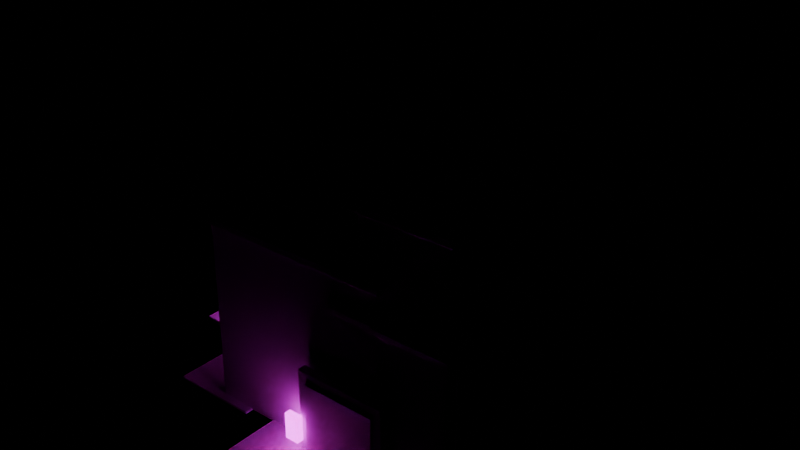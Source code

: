 # Source: Hesperus_BazaarSafehouse.blend  (saved by Blender 5.1.29; exported with 4.5.12 LTS)
import bpy
from mathutils import Matrix  # noqa: F401  (used for matrix-valued properties, if any)

bpy.ops.wm.read_factory_settings(use_empty=True)
scene = bpy.context.scene
scene.name = 'Scene'

# ---- images (referenced by path relative to the original .blend; pixels are not part of the script)
import os
ASSET_DIR = os.environ.get("B2B_ASSET_DIR", "")  # directory of the original .blend (textures are referenced by path, not embedded)
HERE = os.path.dirname(os.path.abspath(__file__))  # packed textures are extracted next to this script under _unpacked/

def load_image(name, relpath, width, height, colorspace="sRGB"):
    """Load a texture the original file referenced (path relative to the .blend, or extracted next to this script)."""
    p = next((c for c in (os.path.join(HERE, relpath), os.path.join(ASSET_DIR, relpath)) if relpath and os.path.exists(c)), "")
    if p:
        img = bpy.data.images.load(p, check_existing=True)
        img.name = name
    else:  # same state as the original file: an image datablock whose file is absent (Cycles renders it pink)
        img = bpy.data.images.new(name, width, height)
        img.source = "FILE"
        img.filepath = "//" + (relpath or name)
    img.colorspace_settings.name = colorspace
    return img
img_hesperus_market2_street_bk_m_street = load_image('Hesperus_Market2_Street_BK_M_Street', 'textures/shared/M_Street.png', 1024, 1024, 'sRGB')
img_hesperus_market2_street_bk_m_workconcrete = load_image('Hesperus_Market2_Street_BK_M_WorkConcrete', 'textures/shared/M_WorkConcrete.png', 1024, 1024, 'sRGB')
img_hesperus_market2_street_bk_m_darksteel = load_image('Hesperus_Market2_Street_BK_M_DarkSteel', 'textures/shared/M_DarkSteel.png', 1024, 1024, 'sRGB')
img_hesperus_market2_street_bk_m_rustedmetal = load_image('Hesperus_Market2_Street_BK_M_RustedMetal', 'textures/shared/M_RustedMetal.png', 1024, 1024, 'sRGB')
img_hesperus_market2_street_bk_m_tarpred = load_image('Hesperus_Market2_Street_BK_M_TarpRed', 'textures/shared/M_TarpRed.png', 1024, 1024, 'sRGB')
img_hesperus_market2_street_bk_n_cyan = load_image('Hesperus_Market2_Street_BK_N_Cyan', 'textures/shared/N_Cyan.png', 1024, 1024, 'sRGB')
img_hesperus_market2_street_bk_n_orange = load_image('Hesperus_Market2_Street_BK_N_Orange', 'textures/shared/N_Orange.png', 1024, 1024, 'sRGB')
img_hesperus_market2_street_bk_n_magenta = load_image('Hesperus_Market2_Street_BK_N_Magenta', 'textures/shared/N_Magenta.png', 1024, 1024, 'sRGB')
img_hesperus_market2_street_bk_n_green = load_image('Hesperus_Market2_Street_BK_N_Green', 'textures/shared/N_Green.png', 1024, 1024, 'sRGB')
img_hesperus_market2_street_bk_m_grate = load_image('Hesperus_Market2_Street_BK_M_Grate', 'textures/shared/M_Grate.png', 1024, 1024, 'sRGB')
img_hesperus_market2_street_bk_n_windowwarm = load_image('Hesperus_Market2_Street_BK_N_WindowWarm', 'textures/shared/N_WindowWarm.png', 1024, 1024, 'sRGB')
img_hesperus_market2_street_bk_n_windowcool = load_image('Hesperus_Market2_Street_BK_N_WindowCool', 'textures/shared/N_WindowCool.png', 1024, 1024, 'sRGB')

# ---- materials (node trees are filled in below, after node groups)
mat_m_street = bpy.data.materials.new('M_Street')
mat_m_workconcrete = bpy.data.materials.new('M_WorkConcrete')
mat_m_darksteel = bpy.data.materials.new('M_DarkSteel')
mat_m_rustedmetal = bpy.data.materials.new('M_RustedMetal')
mat_m_tarpred = bpy.data.materials.new('M_TarpRed')
mat_n_cyan = bpy.data.materials.new('N_Cyan')
mat_n_cyan.diffuse_color = (0.0, 0.0, 0.0, 1.0)
mat_n_orange = bpy.data.materials.new('N_Orange')
mat_n_orange.diffuse_color = (0.0, 0.0, 0.0, 1.0)
mat_n_magenta = bpy.data.materials.new('N_Magenta')
mat_n_magenta.diffuse_color = (0.0, 0.0, 0.0, 1.0)
mat_n_green = bpy.data.materials.new('N_Green')
mat_n_green.diffuse_color = (0.0, 0.0, 0.0, 1.0)
mat_m_grate = bpy.data.materials.new('M_Grate')
mat_n_windowwarm = bpy.data.materials.new('N_WindowWarm')
mat_n_windowwarm.diffuse_color = (0.0, 0.0, 0.0, 1.0)
mat_n_windowcool = bpy.data.materials.new('N_WindowCool')
mat_n_windowcool.diffuse_color = (0.0, 0.0, 0.0, 1.0)

# ---- material node trees
mat_m_street.use_nodes = True; mat_m_street.node_tree.nodes.clear()
_N = mat_m_street.node_tree.nodes; _L = mat_m_street.node_tree.links
n0 = _N.new('ShaderNodeBsdfPrincipled'); n0.name = 'Principled BSDF'; n0.location = (10, 300)
n0.inputs[2].default_value = 1.0
n1 = _N.new('ShaderNodeOutputMaterial'); n1.name = 'Material Output'; n1.location = (300, 300)
n2 = _N.new('ShaderNodeTexImage'); n2.name = 'Image Texture'; n2.location = (-440, 210)
n2.label = 'BASE COLOR'
n2.image = img_hesperus_market2_street_bk_m_street
_L.new(n0.outputs[0], n1.inputs[0])
_L.new(n2.outputs[0], n0.inputs[0])
n1.is_active_output = True
mat_m_workconcrete.use_nodes = True; mat_m_workconcrete.node_tree.nodes.clear()
_N = mat_m_workconcrete.node_tree.nodes; _L = mat_m_workconcrete.node_tree.links
n0 = _N.new('ShaderNodeBsdfPrincipled'); n0.name = 'Principled BSDF'; n0.location = (10, 300)
n0.inputs[2].default_value = 0.88
n0.inputs[13].default_value = 0.12
n1 = _N.new('ShaderNodeOutputMaterial'); n1.name = 'Material Output'; n1.location = (300, 300)
n2 = _N.new('ShaderNodeTexImage'); n2.name = 'Image Texture'; n2.location = (-440, 210)
n2.label = 'BASE COLOR'
n2.image = img_hesperus_market2_street_bk_m_workconcrete
_L.new(n0.outputs[0], n1.inputs[0])
_L.new(n2.outputs[0], n0.inputs[0])
n1.is_active_output = True
mat_m_darksteel.use_nodes = True; mat_m_darksteel.node_tree.nodes.clear()
_N = mat_m_darksteel.node_tree.nodes; _L = mat_m_darksteel.node_tree.links
n0 = _N.new('ShaderNodeBsdfPrincipled'); n0.name = 'Principled BSDF'; n0.location = (10, 300)
n0.inputs[1].default_value = 0.45
n0.inputs[13].default_value = 0.12
n1 = _N.new('ShaderNodeOutputMaterial'); n1.name = 'Material Output'; n1.location = (300, 300)
n2 = _N.new('ShaderNodeTexImage'); n2.name = 'Image Texture'; n2.location = (-440, 210)
n2.label = 'BASE COLOR'
n2.image = img_hesperus_market2_street_bk_m_darksteel
_L.new(n0.outputs[0], n1.inputs[0])
_L.new(n2.outputs[0], n0.inputs[0])
n1.is_active_output = True
mat_m_rustedmetal.use_nodes = True; mat_m_rustedmetal.node_tree.nodes.clear()
_N = mat_m_rustedmetal.node_tree.nodes; _L = mat_m_rustedmetal.node_tree.links
n0 = _N.new('ShaderNodeBsdfPrincipled'); n0.name = 'Principled BSDF'; n0.location = (10, 300)
n0.inputs[2].default_value = 0.85
n0.inputs[13].default_value = 0.12
n1 = _N.new('ShaderNodeOutputMaterial'); n1.name = 'Material Output'; n1.location = (300, 300)
n2 = _N.new('ShaderNodeTexImage'); n2.name = 'Image Texture'; n2.location = (-440, 210)
n2.label = 'BASE COLOR'
n2.image = img_hesperus_market2_street_bk_m_rustedmetal
_L.new(n0.outputs[0], n1.inputs[0])
_L.new(n2.outputs[0], n0.inputs[0])
n1.is_active_output = True
mat_m_tarpred.use_nodes = True; mat_m_tarpred.node_tree.nodes.clear()
_N = mat_m_tarpred.node_tree.nodes; _L = mat_m_tarpred.node_tree.links
n0 = _N.new('ShaderNodeBsdfPrincipled'); n0.name = 'Principled BSDF'; n0.location = (10, 300)
n0.inputs[2].default_value = 0.95
n1 = _N.new('ShaderNodeOutputMaterial'); n1.name = 'Material Output'; n1.location = (300, 300)
n2 = _N.new('ShaderNodeTexImage'); n2.name = 'Image Texture'; n2.location = (-440, 210)
n2.label = 'BASE COLOR'
n2.image = img_hesperus_market2_street_bk_m_tarpred
_L.new(n0.outputs[0], n1.inputs[0])
_L.new(n2.outputs[0], n0.inputs[0])
n1.is_active_output = True
mat_n_cyan.use_nodes = True; mat_n_cyan.node_tree.nodes.clear()
_N = mat_n_cyan.node_tree.nodes; _L = mat_n_cyan.node_tree.links
n0 = _N.new('ShaderNodeBsdfPrincipled'); n0.name = 'Principled BSDF'; n0.location = (10, 300)
n0.inputs[0].default_value = (0.0, 0.0, 0.0, 1.0)
n0.inputs[2].default_value = 0.9
n0.inputs[28].default_value = 4.2
n1 = _N.new('ShaderNodeOutputMaterial'); n1.name = 'Material Output'; n1.location = (300, 300)
n2 = _N.new('ShaderNodeTexImage'); n2.name = 'Image Texture'; n2.location = (-440, 210)
n2.label = 'EMISSIVE'
n2.image = img_hesperus_market2_street_bk_n_cyan
_L.new(n0.outputs[0], n1.inputs[0])
_L.new(n2.outputs[0], n0.inputs[27])
n1.is_active_output = True
mat_n_orange.use_nodes = True; mat_n_orange.node_tree.nodes.clear()
_N = mat_n_orange.node_tree.nodes; _L = mat_n_orange.node_tree.links
n0 = _N.new('ShaderNodeBsdfPrincipled'); n0.name = 'Principled BSDF'; n0.location = (10, 300)
n0.inputs[0].default_value = (0.0, 0.0, 0.0, 1.0)
n0.inputs[2].default_value = 0.9
n0.inputs[28].default_value = 2.6
n1 = _N.new('ShaderNodeOutputMaterial'); n1.name = 'Material Output'; n1.location = (300, 300)
n2 = _N.new('ShaderNodeTexImage'); n2.name = 'Image Texture'; n2.location = (-440, 210)
n2.label = 'EMISSIVE'
n2.image = img_hesperus_market2_street_bk_n_orange
_L.new(n0.outputs[0], n1.inputs[0])
_L.new(n2.outputs[0], n0.inputs[27])
n1.is_active_output = True
mat_n_magenta.use_nodes = True; mat_n_magenta.node_tree.nodes.clear()
_N = mat_n_magenta.node_tree.nodes; _L = mat_n_magenta.node_tree.links
n0 = _N.new('ShaderNodeBsdfPrincipled'); n0.name = 'Principled BSDF'; n0.location = (10, 300)
n0.inputs[0].default_value = (0.0, 0.0, 0.0, 1.0)
n0.inputs[2].default_value = 0.9
n0.inputs[28].default_value = 4.2
n1 = _N.new('ShaderNodeOutputMaterial'); n1.name = 'Material Output'; n1.location = (300, 300)
n2 = _N.new('ShaderNodeTexImage'); n2.name = 'Image Texture'; n2.location = (-440, 210)
n2.label = 'EMISSIVE'
n2.image = img_hesperus_market2_street_bk_n_magenta
_L.new(n0.outputs[0], n1.inputs[0])
_L.new(n2.outputs[0], n0.inputs[27])
n1.is_active_output = True
mat_n_green.use_nodes = True; mat_n_green.node_tree.nodes.clear()
_N = mat_n_green.node_tree.nodes; _L = mat_n_green.node_tree.links
n0 = _N.new('ShaderNodeBsdfPrincipled'); n0.name = 'Principled BSDF'; n0.location = (10, 300)
n0.inputs[0].default_value = (0.0, 0.0, 0.0, 1.0)
n0.inputs[2].default_value = 0.9
n0.inputs[28].default_value = 4.2
n1 = _N.new('ShaderNodeOutputMaterial'); n1.name = 'Material Output'; n1.location = (300, 300)
n2 = _N.new('ShaderNodeTexImage'); n2.name = 'Image Texture'; n2.location = (-440, 210)
n2.label = 'EMISSIVE'
n2.image = img_hesperus_market2_street_bk_n_green
_L.new(n0.outputs[0], n1.inputs[0])
_L.new(n2.outputs[0], n0.inputs[27])
n1.is_active_output = True
mat_m_grate.use_nodes = True; mat_m_grate.node_tree.nodes.clear()
_N = mat_m_grate.node_tree.nodes; _L = mat_m_grate.node_tree.links
n0 = _N.new('ShaderNodeBsdfPrincipled'); n0.name = 'Principled BSDF'; n0.location = (10, 300)
n0.inputs[1].default_value = 0.6
n0.inputs[2].default_value = 0.55
n1 = _N.new('ShaderNodeOutputMaterial'); n1.name = 'Material Output'; n1.location = (300, 300)
n2 = _N.new('ShaderNodeTexImage'); n2.name = 'Image Texture'; n2.location = (-440, 210)
n2.label = 'BASE COLOR'
n2.image = img_hesperus_market2_street_bk_m_grate
_L.new(n0.outputs[0], n1.inputs[0])
_L.new(n2.outputs[0], n0.inputs[0])
n1.is_active_output = True
mat_n_windowwarm.use_nodes = True; mat_n_windowwarm.node_tree.nodes.clear()
_N = mat_n_windowwarm.node_tree.nodes; _L = mat_n_windowwarm.node_tree.links
n0 = _N.new('ShaderNodeBsdfPrincipled'); n0.name = 'Principled BSDF'; n0.location = (10, 300)
n0.inputs[0].default_value = (0.0, 0.0, 0.0, 1.0)
n0.inputs[2].default_value = 0.9
n0.inputs[28].default_value = 1.8
n1 = _N.new('ShaderNodeOutputMaterial'); n1.name = 'Material Output'; n1.location = (300, 300)
n2 = _N.new('ShaderNodeTexImage'); n2.name = 'Image Texture'; n2.location = (-440, 210)
n2.label = 'EMISSIVE'
n2.image = img_hesperus_market2_street_bk_n_windowwarm
_L.new(n0.outputs[0], n1.inputs[0])
_L.new(n2.outputs[0], n0.inputs[27])
n1.is_active_output = True
mat_n_windowcool.use_nodes = True; mat_n_windowcool.node_tree.nodes.clear()
_N = mat_n_windowcool.node_tree.nodes; _L = mat_n_windowcool.node_tree.links
n0 = _N.new('ShaderNodeBsdfPrincipled'); n0.name = 'Principled BSDF'; n0.location = (10, 300)
n0.inputs[0].default_value = (0.0, 0.0, 0.0, 1.0)
n0.inputs[2].default_value = 0.9
n0.inputs[28].default_value = 1.3
n1 = _N.new('ShaderNodeOutputMaterial'); n1.name = 'Material Output'; n1.location = (300, 300)
n2 = _N.new('ShaderNodeTexImage'); n2.name = 'Image Texture'; n2.location = (-440, 210)
n2.label = 'EMISSIVE'
n2.image = img_hesperus_market2_street_bk_n_windowcool
_L.new(n0.outputs[0], n1.inputs[0])
_L.new(n2.outputs[0], n0.inputs[27])
n1.is_active_output = True

# ---- meshes
me_cube = bpy.data.meshes.new('Cube')
me_cube.from_pydata([(-2.5, -7.5, -0.08), (-2.5, -7.5, 0.08), (-2.5, 7.5, -0.08), (-2.5, 7.5, 0.08), (2.5, -7.5, -0.08), (2.5, -7.5, 0.08), (2.5, 7.5, -0.08), (2.5, 7.5, 0.08)], [], [(0, 1, 3, 2), (2, 3, 7, 6), (6, 7, 5, 4), (4, 5, 1, 0), (2, 6, 4, 0), (7, 3, 1, 5)])
_uv = me_cube.uv_layers.new(name='UVMap')
_uv.uv.foreach_set('vector', [0.375, 0.0, 0.625, 0.0, 0.625, 0.25, 0.375, 0.25, 0.375, 0.25, 0.625, 0.25, 0.625, 0.5, 0.375, 0.5, 0.375, 0.5, 0.625, 0.5, 0.625, 0.75, 0.375, 0.75, 0.375, 0.75, 0.625, 0.75, 0.625, 1.0, 0.375, 1.0, 0.125, 0.5, 0.375, 0.5, 0.375, 0.75, 0.125, 0.75, 0.625, 0.5, 0.875, 0.5, 0.875, 0.75, 0.625, 0.75])
me_cube.materials.append(mat_m_street)
me_cube.update()
me_cube_001 = bpy.data.meshes.new('Cube.001')
me_cube_001.from_pydata([(-6.25, -2.0, -0.08), (-6.25, -2.0, 0.08), (-6.25, 2.0, -0.08), (-6.25, 2.0, 0.08), (6.25, -2.0, -0.08), (6.25, -2.0, 0.08), (6.25, 2.0, -0.08), (6.25, 2.0, 0.08)], [], [(0, 1, 3, 2), (2, 3, 7, 6), (6, 7, 5, 4), (4, 5, 1, 0), (2, 6, 4, 0), (7, 3, 1, 5)])
_uv = me_cube_001.uv_layers.new(name='UVMap')
_uv.uv.foreach_set('vector', [0.375, 0.0, 0.625, 0.0, 0.625, 0.25, 0.375, 0.25, 0.375, 0.25, 0.625, 0.25, 0.625, 0.5, 0.375, 0.5, 0.375, 0.5, 0.625, 0.5, 0.625, 0.75, 0.375, 0.75, 0.375, 0.75, 0.625, 0.75, 0.625, 1.0, 0.375, 1.0, 0.125, 0.5, 0.375, 0.5, 0.375, 0.75, 0.125, 0.75, 0.625, 0.5, 0.875, 0.5, 0.875, 0.75, 0.625, 0.75])
me_cube_001.materials.append(mat_m_street)
me_cube_001.update()
me_cube_002 = bpy.data.meshes.new('Cube.002')
me_cube_002.from_pydata([(-5.4, -8.25, -5.2), (-5.4, -8.25, 5.2), (-5.4, 8.25, -5.2), (-5.4, 8.25, 5.2), (5.4, -8.25, -5.2), (5.4, -8.25, 5.2), (5.4, 8.25, -5.2), (5.4, 8.25, 5.2)], [], [(0, 1, 3, 2), (2, 3, 7, 6), (6, 7, 5, 4), (4, 5, 1, 0), (2, 6, 4, 0), (7, 3, 1, 5)])
_uv = me_cube_002.uv_layers.new(name='UVMap')
_uv.uv.foreach_set('vector', [0.375, 0.0, 0.625, 0.0, 0.625, 0.25, 0.375, 0.25, 0.375, 0.25, 0.625, 0.25, 0.625, 0.5, 0.375, 0.5, 0.375, 0.5, 0.625, 0.5, 0.625, 0.75, 0.375, 0.75, 0.375, 0.75, 0.625, 0.75, 0.625, 1.0, 0.375, 1.0, 0.125, 0.5, 0.375, 0.5, 0.375, 0.75, 0.125, 0.75, 0.625, 0.5, 0.875, 0.5, 0.875, 0.75, 0.625, 0.75])
me_cube_002.materials.append(mat_m_workconcrete)
me_cube_002.update()
me_cube_003 = bpy.data.meshes.new('Cube.003')
me_cube_003.from_pydata([(-2.6, -6.0, -7.0), (-2.6, -6.0, 7.0), (-2.6, 6.0, -7.0), (-2.6, 6.0, 7.0), (2.6, -6.0, -7.0), (2.6, -6.0, 7.0), (2.6, 6.0, -7.0), (2.6, 6.0, 7.0)], [], [(0, 1, 3, 2), (2, 3, 7, 6), (6, 7, 5, 4), (4, 5, 1, 0), (2, 6, 4, 0), (7, 3, 1, 5)])
_uv = me_cube_003.uv_layers.new(name='UVMap')
_uv.uv.foreach_set('vector', [0.375, 0.0, 0.625, 0.0, 0.625, 0.25, 0.375, 0.25, 0.375, 0.25, 0.625, 0.25, 0.625, 0.5, 0.375, 0.5, 0.375, 0.5, 0.625, 0.5, 0.625, 0.75, 0.375, 0.75, 0.375, 0.75, 0.625, 0.75, 0.625, 1.0, 0.375, 1.0, 0.125, 0.5, 0.375, 0.5, 0.375, 0.75, 0.125, 0.75, 0.625, 0.5, 0.875, 0.5, 0.875, 0.75, 0.625, 0.75])
me_cube_003.materials.append(mat_m_workconcrete)
me_cube_003.update()
me_cube_004 = bpy.data.meshes.new('Cube.004')
me_cube_004.from_pydata([(-5.7, -8.55, -0.25), (-5.7, -8.55, 0.25), (-5.7, 8.55, -0.25), (-5.7, 8.55, 0.25), (5.7, -8.55, -0.25), (5.7, -8.55, 0.25), (5.7, 8.55, -0.25), (5.7, 8.55, 0.25)], [], [(0, 1, 3, 2), (2, 3, 7, 6), (6, 7, 5, 4), (4, 5, 1, 0), (2, 6, 4, 0), (7, 3, 1, 5)])
_uv = me_cube_004.uv_layers.new(name='UVMap')
_uv.uv.foreach_set('vector', [0.375, 0.0, 0.625, 0.0, 0.625, 0.25, 0.375, 0.25, 0.375, 0.25, 0.625, 0.25, 0.625, 0.5, 0.375, 0.5, 0.375, 0.5, 0.625, 0.5, 0.625, 0.75, 0.375, 0.75, 0.375, 0.75, 0.625, 0.75, 0.625, 1.0, 0.375, 1.0, 0.125, 0.5, 0.375, 0.5, 0.375, 0.75, 0.125, 0.75, 0.625, 0.5, 0.875, 0.5, 0.875, 0.75, 0.625, 0.75])
me_cube_004.materials.append(mat_m_darksteel)
me_cube_004.update()
me_cube_005 = bpy.data.meshes.new('Cube.005')
me_cube_005.from_pydata([(-2.85, -6.25, -0.25), (-2.85, -6.25, 0.25), (-2.85, 6.25, -0.25), (-2.85, 6.25, 0.25), (2.85, -6.25, -0.25), (2.85, -6.25, 0.25), (2.85, 6.25, -0.25), (2.85, 6.25, 0.25)], [], [(0, 1, 3, 2), (2, 3, 7, 6), (6, 7, 5, 4), (4, 5, 1, 0), (2, 6, 4, 0), (7, 3, 1, 5)])
_uv = me_cube_005.uv_layers.new(name='UVMap')
_uv.uv.foreach_set('vector', [0.375, 0.0, 0.625, 0.0, 0.625, 0.25, 0.375, 0.25, 0.375, 0.25, 0.625, 0.25, 0.625, 0.5, 0.375, 0.5, 0.375, 0.5, 0.625, 0.5, 0.625, 0.75, 0.375, 0.75, 0.375, 0.75, 0.625, 0.75, 0.625, 1.0, 0.375, 1.0, 0.125, 0.5, 0.375, 0.5, 0.375, 0.75, 0.125, 0.75, 0.625, 0.5, 0.875, 0.5, 0.875, 0.75, 0.625, 0.75])
me_cube_005.materials.append(mat_m_darksteel)
me_cube_005.update()
me_cube_006 = bpy.data.meshes.new('Cube.006')
me_cube_006.from_pydata([(-0.8, -2.4, -1.05), (-0.8, -2.4, 1.05), (-0.8, 2.4, -1.05), (-0.8, 2.4, 1.05), (0.8, -2.4, -1.05), (0.8, -2.4, 1.05), (0.8, 2.4, -1.05), (0.8, 2.4, 1.05)], [], [(0, 1, 3, 2), (2, 3, 7, 6), (6, 7, 5, 4), (4, 5, 1, 0), (2, 6, 4, 0), (7, 3, 1, 5)])
_uv = me_cube_006.uv_layers.new(name='UVMap')
_uv.uv.foreach_set('vector', [0.375, 0.0, 0.625, 0.0, 0.625, 0.25, 0.375, 0.25, 0.375, 0.25, 0.625, 0.25, 0.625, 0.5, 0.375, 0.5, 0.375, 0.5, 0.625, 0.5, 0.625, 0.75, 0.375, 0.75, 0.375, 0.75, 0.625, 0.75, 0.625, 1.0, 0.375, 1.0, 0.125, 0.5, 0.375, 0.5, 0.375, 0.75, 0.125, 0.75, 0.625, 0.5, 0.875, 0.5, 0.875, 0.75, 0.625, 0.75])
me_cube_006.materials.append(mat_m_rustedmetal)
me_cube_006.update()
me_cube_007 = bpy.data.meshes.new('Cube.007')
me_cube_007.from_pydata([(-1.1, -2.75, -0.15), (-1.1, -2.75, 0.15), (-1.1, 2.75, -0.15), (-1.1, 2.75, 0.15), (1.1, -2.75, -0.15), (1.1, -2.75, 0.15), (1.1, 2.75, -0.15), (1.1, 2.75, 0.15)], [], [(0, 1, 3, 2), (2, 3, 7, 6), (6, 7, 5, 4), (4, 5, 1, 0), (2, 6, 4, 0), (7, 3, 1, 5)])
_uv = me_cube_007.uv_layers.new(name='UVMap')
_uv.uv.foreach_set('vector', [0.375, 0.0, 0.625, 0.0, 0.625, 0.25, 0.375, 0.25, 0.375, 0.25, 0.625, 0.25, 0.625, 0.5, 0.375, 0.5, 0.375, 0.5, 0.625, 0.5, 0.625, 0.75, 0.375, 0.75, 0.375, 0.75, 0.625, 0.75, 0.625, 1.0, 0.375, 1.0, 0.125, 0.5, 0.375, 0.5, 0.375, 0.75, 0.125, 0.75, 0.625, 0.5, 0.875, 0.5, 0.875, 0.75, 0.625, 0.75])
me_cube_007.materials.append(mat_m_tarpred)
me_cube_007.update()
me_cube_008 = bpy.data.meshes.new('Cube.008')
me_cube_008.from_pydata([(-0.11, -2.25, -1.5), (-0.11, -2.25, 1.5), (-0.11, 2.25, -1.5), (-0.11, 2.25, 1.5), (0.11, -2.25, -1.5), (0.11, -2.25, 1.5), (0.11, 2.25, -1.5), (0.11, 2.25, 1.5)], [], [(0, 1, 3, 2), (2, 3, 7, 6), (6, 7, 5, 4), (4, 5, 1, 0), (2, 6, 4, 0), (7, 3, 1, 5)])
_uv = me_cube_008.uv_layers.new(name='UVMap')
_uv.uv.foreach_set('vector', [0.375, 0.0, 0.625, 0.0, 0.625, 0.25, 0.375, 0.25, 0.375, 0.25, 0.625, 0.25, 0.625, 0.5, 0.375, 0.5, 0.375, 0.5, 0.625, 0.5, 0.625, 0.75, 0.375, 0.75, 0.375, 0.75, 0.625, 0.75, 0.625, 1.0, 0.375, 1.0, 0.125, 0.5, 0.375, 0.5, 0.375, 0.75, 0.125, 0.75, 0.625, 0.5, 0.875, 0.5, 0.875, 0.75, 0.625, 0.75])
me_cube_008.materials.append(mat_m_darksteel)
me_cube_008.update()
me_cube_009 = bpy.data.meshes.new('Cube.009')
me_cube_009.from_pydata([(-0.8, -2.4, -1.05), (-0.8, -2.4, 1.05), (-0.8, 2.4, -1.05), (-0.8, 2.4, 1.05), (0.8, -2.4, -1.05), (0.8, -2.4, 1.05), (0.8, 2.4, -1.05), (0.8, 2.4, 1.05)], [], [(0, 1, 3, 2), (2, 3, 7, 6), (6, 7, 5, 4), (4, 5, 1, 0), (2, 6, 4, 0), (7, 3, 1, 5)])
_uv = me_cube_009.uv_layers.new(name='UVMap')
_uv.uv.foreach_set('vector', [0.375, 0.0, 0.625, 0.0, 0.625, 0.25, 0.375, 0.25, 0.375, 0.25, 0.625, 0.25, 0.625, 0.5, 0.375, 0.5, 0.375, 0.5, 0.625, 0.5, 0.625, 0.75, 0.375, 0.75, 0.375, 0.75, 0.625, 0.75, 0.625, 1.0, 0.375, 1.0, 0.125, 0.5, 0.375, 0.5, 0.375, 0.75, 0.125, 0.75, 0.625, 0.5, 0.875, 0.5, 0.875, 0.75, 0.625, 0.75])
me_cube_009.materials.append(mat_m_rustedmetal)
me_cube_009.update()
me_cube_010 = bpy.data.meshes.new('Cube.010')
me_cube_010.from_pydata([(-1.1, -2.75, -0.15), (-1.1, -2.75, 0.15), (-1.1, 2.75, -0.15), (-1.1, 2.75, 0.15), (1.1, -2.75, -0.15), (1.1, -2.75, 0.15), (1.1, 2.75, -0.15), (1.1, 2.75, 0.15)], [], [(0, 1, 3, 2), (2, 3, 7, 6), (6, 7, 5, 4), (4, 5, 1, 0), (2, 6, 4, 0), (7, 3, 1, 5)])
_uv = me_cube_010.uv_layers.new(name='UVMap')
_uv.uv.foreach_set('vector', [0.375, 0.0, 0.625, 0.0, 0.625, 0.25, 0.375, 0.25, 0.375, 0.25, 0.625, 0.25, 0.625, 0.5, 0.375, 0.5, 0.375, 0.5, 0.625, 0.5, 0.625, 0.75, 0.375, 0.75, 0.375, 0.75, 0.625, 0.75, 0.625, 1.0, 0.375, 1.0, 0.125, 0.5, 0.375, 0.5, 0.375, 0.75, 0.125, 0.75, 0.625, 0.5, 0.875, 0.5, 0.875, 0.75, 0.625, 0.75])
me_cube_010.materials.append(mat_m_tarpred)
me_cube_010.update()
me_cube_011 = bpy.data.meshes.new('Cube.011')
me_cube_011.from_pydata([(-0.11, -2.25, -1.5), (-0.11, -2.25, 1.5), (-0.11, 2.25, -1.5), (-0.11, 2.25, 1.5), (0.11, -2.25, -1.5), (0.11, -2.25, 1.5), (0.11, 2.25, -1.5), (0.11, 2.25, 1.5)], [], [(0, 1, 3, 2), (2, 3, 7, 6), (6, 7, 5, 4), (4, 5, 1, 0), (2, 6, 4, 0), (7, 3, 1, 5)])
_uv = me_cube_011.uv_layers.new(name='UVMap')
_uv.uv.foreach_set('vector', [0.375, 0.0, 0.625, 0.0, 0.625, 0.25, 0.375, 0.25, 0.375, 0.25, 0.625, 0.25, 0.625, 0.5, 0.375, 0.5, 0.375, 0.5, 0.625, 0.5, 0.625, 0.75, 0.375, 0.75, 0.375, 0.75, 0.625, 0.75, 0.625, 1.0, 0.375, 1.0, 0.125, 0.5, 0.375, 0.5, 0.375, 0.75, 0.125, 0.75, 0.625, 0.5, 0.875, 0.5, 0.875, 0.75, 0.625, 0.75])
me_cube_011.materials.append(mat_m_darksteel)
me_cube_011.update()
me_cube_012 = bpy.data.meshes.new('Cube.012')
me_cube_012.from_pydata([(-0.16, -0.4, -0.75), (-0.16, -0.4, 0.75), (-0.16, 0.4, -0.75), (-0.16, 0.4, 0.75), (0.16, -0.4, -0.75), (0.16, -0.4, 0.75), (0.16, 0.4, -0.75), (0.16, 0.4, 0.75)], [], [(0, 1, 3, 2), (2, 3, 7, 6), (6, 7, 5, 4), (4, 5, 1, 0), (2, 6, 4, 0), (7, 3, 1, 5)])
_uv = me_cube_012.uv_layers.new(name='UVMap')
_uv.uv.foreach_set('vector', [0.375, 0.0, 0.625, 0.0, 0.625, 0.25, 0.375, 0.25, 0.375, 0.25, 0.625, 0.25, 0.625, 0.5, 0.375, 0.5, 0.375, 0.5, 0.625, 0.5, 0.625, 0.75, 0.375, 0.75, 0.375, 0.75, 0.625, 0.75, 0.625, 1.0, 0.375, 1.0, 0.125, 0.5, 0.375, 0.5, 0.375, 0.75, 0.125, 0.75, 0.625, 0.5, 0.875, 0.5, 0.875, 0.75, 0.625, 0.75])
me_cube_012.materials.append(mat_n_cyan)
me_cube_012.update()
me_cube_013 = bpy.data.meshes.new('Cube.013')
me_cube_013.from_pydata([(-0.06, -0.35, -0.08), (-0.06, -0.35, 0.08), (-0.06, 0.35, -0.08), (-0.06, 0.35, 0.08), (0.06, -0.35, -0.08), (0.06, -0.35, 0.08), (0.06, 0.35, -0.08), (0.06, 0.35, 0.08)], [], [(0, 1, 3, 2), (2, 3, 7, 6), (6, 7, 5, 4), (4, 5, 1, 0), (2, 6, 4, 0), (7, 3, 1, 5)])
_uv = me_cube_013.uv_layers.new(name='UVMap')
_uv.uv.foreach_set('vector', [0.375, 0.0, 0.625, 0.0, 0.625, 0.25, 0.375, 0.25, 0.375, 0.25, 0.625, 0.25, 0.625, 0.5, 0.375, 0.5, 0.375, 0.5, 0.625, 0.5, 0.625, 0.75, 0.375, 0.75, 0.375, 0.75, 0.625, 0.75, 0.625, 1.0, 0.375, 1.0, 0.125, 0.5, 0.375, 0.5, 0.375, 0.75, 0.125, 0.75, 0.625, 0.5, 0.875, 0.5, 0.875, 0.75, 0.625, 0.75])
me_cube_013.materials.append(mat_n_cyan)
me_cube_013.update()
me_cube_014 = bpy.data.meshes.new('Cube.014')
me_cube_014.from_pydata([(-0.1, -1.5, -0.5), (-0.1, -1.5, 0.5), (-0.1, 1.5, -0.5), (-0.1, 1.5, 0.5), (0.1, -1.5, -0.5), (0.1, -1.5, 0.5), (0.1, 1.5, -0.5), (0.1, 1.5, 0.5)], [], [(0, 1, 3, 2), (2, 3, 7, 6), (6, 7, 5, 4), (4, 5, 1, 0), (2, 6, 4, 0), (7, 3, 1, 5)])
_uv = me_cube_014.uv_layers.new(name='UVMap')
_uv.uv.foreach_set('vector', [0.375, 0.0, 0.625, 0.0, 0.625, 0.25, 0.375, 0.25, 0.375, 0.25, 0.625, 0.25, 0.625, 0.5, 0.375, 0.5, 0.375, 0.5, 0.625, 0.5, 0.625, 0.75, 0.375, 0.75, 0.375, 0.75, 0.625, 0.75, 0.625, 1.0, 0.375, 1.0, 0.125, 0.5, 0.375, 0.5, 0.375, 0.75, 0.125, 0.75, 0.625, 0.5, 0.875, 0.5, 0.875, 0.75, 0.625, 0.75])
me_cube_014.materials.append(mat_n_orange)
me_cube_014.update()
me_cube_015 = bpy.data.meshes.new('Cube.015')
me_cube_015.from_pydata([(-0.275, -1.6, -2.45), (-0.275, -1.6, 2.45), (-0.275, 1.6, -2.45), (-0.275, 1.6, 2.45), (0.275, -1.6, -2.45), (0.275, -1.6, 2.45), (0.275, 1.6, -2.45), (0.275, 1.6, 2.45)], [], [(0, 1, 3, 2), (2, 3, 7, 6), (6, 7, 5, 4), (4, 5, 1, 0), (2, 6, 4, 0), (7, 3, 1, 5)])
_uv = me_cube_015.uv_layers.new(name='UVMap')
_uv.uv.foreach_set('vector', [0.375, 0.0, 0.625, 0.0, 0.625, 0.25, 0.375, 0.25, 0.375, 0.25, 0.625, 0.25, 0.625, 0.5, 0.375, 0.5, 0.375, 0.5, 0.625, 0.5, 0.625, 0.75, 0.375, 0.75, 0.375, 0.75, 0.625, 0.75, 0.625, 1.0, 0.375, 1.0, 0.125, 0.5, 0.375, 0.5, 0.375, 0.75, 0.125, 0.75, 0.625, 0.5, 0.875, 0.5, 0.875, 0.75, 0.625, 0.75])
me_cube_015.materials.append(mat_m_rustedmetal)
me_cube_015.update()
me_cube_016 = bpy.data.meshes.new('Cube.016')
me_cube_016.from_pydata([(-0.14, -1.15, -2.2), (-0.14, -1.15, 2.2), (-0.14, 1.15, -2.2), (-0.14, 1.15, 2.2), (0.14, -1.15, -2.2), (0.14, -1.15, 2.2), (0.14, 1.15, -2.2), (0.14, 1.15, 2.2)], [], [(0, 1, 3, 2), (2, 3, 7, 6), (6, 7, 5, 4), (4, 5, 1, 0), (2, 6, 4, 0), (7, 3, 1, 5)])
_uv = me_cube_016.uv_layers.new(name='UVMap')
_uv.uv.foreach_set('vector', [0.375, 0.0, 0.625, 0.0, 0.625, 0.25, 0.375, 0.25, 0.375, 0.25, 0.625, 0.25, 0.625, 0.5, 0.375, 0.5, 0.375, 0.5, 0.625, 0.5, 0.625, 0.75, 0.375, 0.75, 0.375, 0.75, 0.625, 0.75, 0.625, 1.0, 0.375, 1.0, 0.125, 0.5, 0.375, 0.5, 0.375, 0.75, 0.125, 0.75, 0.625, 0.5, 0.875, 0.5, 0.875, 0.75, 0.625, 0.75])
me_cube_016.materials.append(mat_m_darksteel)
me_cube_016.update()
me_cube_017 = bpy.data.meshes.new('Cube.017')
me_cube_017.from_pydata([(-0.06, -0.75, -0.09), (-0.06, -0.75, 0.09), (-0.06, 0.75, -0.09), (-0.06, 0.75, 0.09), (0.06, -0.75, -0.09), (0.06, -0.75, 0.09), (0.06, 0.75, -0.09), (0.06, 0.75, 0.09)], [], [(0, 1, 3, 2), (2, 3, 7, 6), (6, 7, 5, 4), (4, 5, 1, 0), (2, 6, 4, 0), (7, 3, 1, 5)])
_uv = me_cube_017.uv_layers.new(name='UVMap')
_uv.uv.foreach_set('vector', [0.375, 0.0, 0.625, 0.0, 0.625, 0.25, 0.375, 0.25, 0.375, 0.25, 0.625, 0.25, 0.625, 0.5, 0.375, 0.5, 0.375, 0.5, 0.625, 0.5, 0.625, 0.75, 0.375, 0.75, 0.375, 0.75, 0.625, 0.75, 0.625, 1.0, 0.375, 1.0, 0.125, 0.5, 0.375, 0.5, 0.375, 0.75, 0.125, 0.75, 0.625, 0.5, 0.875, 0.5, 0.875, 0.75, 0.625, 0.75])
me_cube_017.materials.append(mat_n_magenta)
me_cube_017.update()
me_cube_018 = bpy.data.meshes.new('Cube.018')
me_cube_018.from_pydata([(-2.6, -0.25, -2.4), (-2.6, -0.25, 2.4), (-2.6, 0.25, -2.4), (-2.6, 0.25, 2.4), (2.6, -0.25, -2.4), (2.6, -0.25, 2.4), (2.6, 0.25, -2.4), (2.6, 0.25, 2.4)], [], [(0, 1, 3, 2), (2, 3, 7, 6), (6, 7, 5, 4), (4, 5, 1, 0), (2, 6, 4, 0), (7, 3, 1, 5)])
_uv = me_cube_018.uv_layers.new(name='UVMap')
_uv.uv.foreach_set('vector', [0.375, 0.0, 0.625, 0.0, 0.625, 0.25, 0.375, 0.25, 0.375, 0.25, 0.625, 0.25, 0.625, 0.5, 0.375, 0.5, 0.375, 0.5, 0.625, 0.5, 0.625, 0.75, 0.375, 0.75, 0.375, 0.75, 0.625, 0.75, 0.625, 1.0, 0.375, 1.0, 0.125, 0.5, 0.375, 0.5, 0.375, 0.75, 0.125, 0.75, 0.625, 0.5, 0.875, 0.5, 0.875, 0.75, 0.625, 0.75])
me_cube_018.materials.append(mat_m_rustedmetal)
me_cube_018.update()
me_cube_019 = bpy.data.meshes.new('Cube.019')
me_cube_019.from_pydata([(-2.1, -0.11, -2.1), (-2.1, -0.11, 2.1), (-2.1, 0.11, -2.1), (-2.1, 0.11, 2.1), (2.1, -0.11, -2.1), (2.1, -0.11, 2.1), (2.1, 0.11, -2.1), (2.1, 0.11, 2.1)], [], [(0, 1, 3, 2), (2, 3, 7, 6), (6, 7, 5, 4), (4, 5, 1, 0), (2, 6, 4, 0), (7, 3, 1, 5)])
_uv = me_cube_019.uv_layers.new(name='UVMap')
_uv.uv.foreach_set('vector', [0.375, 0.0, 0.625, 0.0, 0.625, 0.25, 0.375, 0.25, 0.375, 0.25, 0.625, 0.25, 0.625, 0.5, 0.375, 0.5, 0.375, 0.5, 0.625, 0.5, 0.625, 0.75, 0.375, 0.75, 0.375, 0.75, 0.625, 0.75, 0.625, 1.0, 0.375, 1.0, 0.125, 0.5, 0.375, 0.5, 0.375, 0.75, 0.125, 0.75, 0.625, 0.5, 0.875, 0.5, 0.875, 0.75, 0.625, 0.75])
me_cube_019.materials.append(mat_m_darksteel)
me_cube_019.update()
me_cube_020 = bpy.data.meshes.new('Cube.020')
me_cube_020.from_pydata([(-0.4, -0.19, -0.75), (-0.4, -0.19, 0.75), (-0.4, 0.19, -0.75), (-0.4, 0.19, 0.75), (0.4, -0.19, -0.75), (0.4, -0.19, 0.75), (0.4, 0.19, -0.75), (0.4, 0.19, 0.75)], [], [(0, 1, 3, 2), (2, 3, 7, 6), (6, 7, 5, 4), (4, 5, 1, 0), (2, 6, 4, 0), (7, 3, 1, 5)])
_uv = me_cube_020.uv_layers.new(name='UVMap')
_uv.uv.foreach_set('vector', [0.375, 0.0, 0.625, 0.0, 0.625, 0.25, 0.375, 0.25, 0.375, 0.25, 0.625, 0.25, 0.625, 0.5, 0.375, 0.5, 0.375, 0.5, 0.625, 0.5, 0.625, 0.75, 0.375, 0.75, 0.375, 0.75, 0.625, 0.75, 0.625, 1.0, 0.375, 1.0, 0.125, 0.5, 0.375, 0.5, 0.375, 0.75, 0.125, 0.75, 0.625, 0.5, 0.875, 0.5, 0.875, 0.75, 0.625, 0.75])
me_cube_020.materials.append(mat_n_green)
me_cube_020.update()
me_cube_021 = bpy.data.meshes.new('Cube.021')
me_cube_021.from_pydata([(-0.325, -0.325, -3.75), (-0.325, -0.325, 3.75), (-0.325, 0.325, -3.75), (-0.325, 0.325, 3.75), (0.325, -0.325, -3.75), (0.325, -0.325, 3.75), (0.325, 0.325, -3.75), (0.325, 0.325, 3.75)], [], [(0, 1, 3, 2), (2, 3, 7, 6), (6, 7, 5, 4), (4, 5, 1, 0), (2, 6, 4, 0), (7, 3, 1, 5)])
_uv = me_cube_021.uv_layers.new(name='UVMap')
_uv.uv.foreach_set('vector', [0.375, 0.0, 0.625, 0.0, 0.625, 0.25, 0.375, 0.25, 0.375, 0.25, 0.625, 0.25, 0.625, 0.5, 0.375, 0.5, 0.375, 0.5, 0.625, 0.5, 0.625, 0.75, 0.375, 0.75, 0.375, 0.75, 0.625, 0.75, 0.625, 1.0, 0.375, 1.0, 0.125, 0.5, 0.375, 0.5, 0.375, 0.75, 0.125, 0.75, 0.625, 0.5, 0.875, 0.5, 0.875, 0.75, 0.625, 0.75])
me_cube_021.materials.append(mat_m_rustedmetal)
me_cube_021.update()
me_cube_022 = bpy.data.meshes.new('Cube.022')
me_cube_022.from_pydata([(-0.07, -0.07, -4.4), (-0.07, -0.07, 4.4), (-0.07, 0.07, -4.4), (-0.07, 0.07, 4.4), (0.07, -0.07, -4.4), (0.07, -0.07, 4.4), (0.07, 0.07, -4.4), (0.07, 0.07, 4.4)], [], [(0, 1, 3, 2), (2, 3, 7, 6), (6, 7, 5, 4), (4, 5, 1, 0), (2, 6, 4, 0), (7, 3, 1, 5)])
_uv = me_cube_022.uv_layers.new(name='UVMap')
_uv.uv.foreach_set('vector', [0.375, 0.0, 0.625, 0.0, 0.625, 0.25, 0.375, 0.25, 0.375, 0.25, 0.625, 0.25, 0.625, 0.5, 0.375, 0.5, 0.375, 0.5, 0.625, 0.5, 0.625, 0.75, 0.375, 0.75, 0.375, 0.75, 0.625, 0.75, 0.625, 1.0, 0.375, 1.0, 0.125, 0.5, 0.375, 0.5, 0.375, 0.75, 0.125, 0.75, 0.625, 0.5, 0.875, 0.5, 0.875, 0.75, 0.625, 0.75])
me_cube_022.materials.append(mat_m_darksteel)
me_cube_022.update()
me_cube_023 = bpy.data.meshes.new('Cube.023')
me_cube_023.from_pydata([(-0.07, -0.07, -4.4), (-0.07, -0.07, 4.4), (-0.07, 0.07, -4.4), (-0.07, 0.07, 4.4), (0.07, -0.07, -4.4), (0.07, -0.07, 4.4), (0.07, 0.07, -4.4), (0.07, 0.07, 4.4)], [], [(0, 1, 3, 2), (2, 3, 7, 6), (6, 7, 5, 4), (4, 5, 1, 0), (2, 6, 4, 0), (7, 3, 1, 5)])
_uv = me_cube_023.uv_layers.new(name='UVMap')
_uv.uv.foreach_set('vector', [0.375, 0.0, 0.625, 0.0, 0.625, 0.25, 0.375, 0.25, 0.375, 0.25, 0.625, 0.25, 0.625, 0.5, 0.375, 0.5, 0.375, 0.5, 0.625, 0.5, 0.625, 0.75, 0.375, 0.75, 0.375, 0.75, 0.625, 0.75, 0.625, 1.0, 0.375, 1.0, 0.125, 0.5, 0.375, 0.5, 0.375, 0.75, 0.125, 0.75, 0.625, 0.5, 0.875, 0.5, 0.875, 0.75, 0.625, 0.75])
me_cube_023.materials.append(mat_m_darksteel)
me_cube_023.update()
me_cube_024 = bpy.data.meshes.new('Cube.024')
me_cube_024.from_pydata([(-0.625, -0.08, -0.055), (-0.625, -0.08, 0.055), (-0.625, 0.08, -0.055), (-0.625, 0.08, 0.055), (0.625, -0.08, -0.055), (0.625, -0.08, 0.055), (0.625, 0.08, -0.055), (0.625, 0.08, 0.055)], [], [(0, 1, 3, 2), (2, 3, 7, 6), (6, 7, 5, 4), (4, 5, 1, 0), (2, 6, 4, 0), (7, 3, 1, 5)])
_uv = me_cube_024.uv_layers.new(name='UVMap')
_uv.uv.foreach_set('vector', [0.375, 0.0, 0.625, 0.0, 0.625, 0.25, 0.375, 0.25, 0.375, 0.25, 0.625, 0.25, 0.625, 0.5, 0.375, 0.5, 0.375, 0.5, 0.625, 0.5, 0.625, 0.75, 0.375, 0.75, 0.375, 0.75, 0.625, 0.75, 0.625, 1.0, 0.375, 1.0, 0.125, 0.5, 0.375, 0.5, 0.375, 0.75, 0.125, 0.75, 0.625, 0.5, 0.875, 0.5, 0.875, 0.75, 0.625, 0.75])
me_cube_024.materials.append(mat_m_rustedmetal)
me_cube_024.update()
me_cube_025 = bpy.data.meshes.new('Cube.025')
me_cube_025.from_pydata([(-0.625, -0.08, -0.055), (-0.625, -0.08, 0.055), (-0.625, 0.08, -0.055), (-0.625, 0.08, 0.055), (0.625, -0.08, -0.055), (0.625, -0.08, 0.055), (0.625, 0.08, -0.055), (0.625, 0.08, 0.055)], [], [(0, 1, 3, 2), (2, 3, 7, 6), (6, 7, 5, 4), (4, 5, 1, 0), (2, 6, 4, 0), (7, 3, 1, 5)])
_uv = me_cube_025.uv_layers.new(name='UVMap')
_uv.uv.foreach_set('vector', [0.375, 0.0, 0.625, 0.0, 0.625, 0.25, 0.375, 0.25, 0.375, 0.25, 0.625, 0.25, 0.625, 0.5, 0.375, 0.5, 0.375, 0.5, 0.625, 0.5, 0.625, 0.75, 0.375, 0.75, 0.375, 0.75, 0.625, 0.75, 0.625, 1.0, 0.375, 1.0, 0.125, 0.5, 0.375, 0.5, 0.375, 0.75, 0.125, 0.75, 0.625, 0.5, 0.875, 0.5, 0.875, 0.75, 0.625, 0.75])
me_cube_025.materials.append(mat_m_rustedmetal)
me_cube_025.update()
me_cube_026 = bpy.data.meshes.new('Cube.026')
me_cube_026.from_pydata([(-0.625, -0.08, -0.055), (-0.625, -0.08, 0.055), (-0.625, 0.08, -0.055), (-0.625, 0.08, 0.055), (0.625, -0.08, -0.055), (0.625, -0.08, 0.055), (0.625, 0.08, -0.055), (0.625, 0.08, 0.055)], [], [(0, 1, 3, 2), (2, 3, 7, 6), (6, 7, 5, 4), (4, 5, 1, 0), (2, 6, 4, 0), (7, 3, 1, 5)])
_uv = me_cube_026.uv_layers.new(name='UVMap')
_uv.uv.foreach_set('vector', [0.375, 0.0, 0.625, 0.0, 0.625, 0.25, 0.375, 0.25, 0.375, 0.25, 0.625, 0.25, 0.625, 0.5, 0.375, 0.5, 0.375, 0.5, 0.625, 0.5, 0.625, 0.75, 0.375, 0.75, 0.375, 0.75, 0.625, 0.75, 0.625, 1.0, 0.375, 1.0, 0.125, 0.5, 0.375, 0.5, 0.375, 0.75, 0.125, 0.75, 0.625, 0.5, 0.875, 0.5, 0.875, 0.75, 0.625, 0.75])
me_cube_026.materials.append(mat_m_rustedmetal)
me_cube_026.update()
me_cube_027 = bpy.data.meshes.new('Cube.027')
me_cube_027.from_pydata([(-0.625, -0.08, -0.055), (-0.625, -0.08, 0.055), (-0.625, 0.08, -0.055), (-0.625, 0.08, 0.055), (0.625, -0.08, -0.055), (0.625, -0.08, 0.055), (0.625, 0.08, -0.055), (0.625, 0.08, 0.055)], [], [(0, 1, 3, 2), (2, 3, 7, 6), (6, 7, 5, 4), (4, 5, 1, 0), (2, 6, 4, 0), (7, 3, 1, 5)])
_uv = me_cube_027.uv_layers.new(name='UVMap')
_uv.uv.foreach_set('vector', [0.375, 0.0, 0.625, 0.0, 0.625, 0.25, 0.375, 0.25, 0.375, 0.25, 0.625, 0.25, 0.625, 0.5, 0.375, 0.5, 0.375, 0.5, 0.625, 0.5, 0.625, 0.75, 0.375, 0.75, 0.375, 0.75, 0.625, 0.75, 0.625, 1.0, 0.375, 1.0, 0.125, 0.5, 0.375, 0.5, 0.375, 0.75, 0.125, 0.75, 0.625, 0.5, 0.875, 0.5, 0.875, 0.75, 0.625, 0.75])
me_cube_027.materials.append(mat_m_rustedmetal)
me_cube_027.update()
me_cube_028 = bpy.data.meshes.new('Cube.028')
me_cube_028.from_pydata([(-0.625, -0.08, -0.055), (-0.625, -0.08, 0.055), (-0.625, 0.08, -0.055), (-0.625, 0.08, 0.055), (0.625, -0.08, -0.055), (0.625, -0.08, 0.055), (0.625, 0.08, -0.055), (0.625, 0.08, 0.055)], [], [(0, 1, 3, 2), (2, 3, 7, 6), (6, 7, 5, 4), (4, 5, 1, 0), (2, 6, 4, 0), (7, 3, 1, 5)])
_uv = me_cube_028.uv_layers.new(name='UVMap')
_uv.uv.foreach_set('vector', [0.375, 0.0, 0.625, 0.0, 0.625, 0.25, 0.375, 0.25, 0.375, 0.25, 0.625, 0.25, 0.625, 0.5, 0.375, 0.5, 0.375, 0.5, 0.625, 0.5, 0.625, 0.75, 0.375, 0.75, 0.375, 0.75, 0.625, 0.75, 0.625, 1.0, 0.375, 1.0, 0.125, 0.5, 0.375, 0.5, 0.375, 0.75, 0.125, 0.75, 0.625, 0.5, 0.875, 0.5, 0.875, 0.75, 0.625, 0.75])
me_cube_028.materials.append(mat_m_rustedmetal)
me_cube_028.update()
me_cube_029 = bpy.data.meshes.new('Cube.029')
me_cube_029.from_pydata([(-0.625, -0.08, -0.055), (-0.625, -0.08, 0.055), (-0.625, 0.08, -0.055), (-0.625, 0.08, 0.055), (0.625, -0.08, -0.055), (0.625, -0.08, 0.055), (0.625, 0.08, -0.055), (0.625, 0.08, 0.055)], [], [(0, 1, 3, 2), (2, 3, 7, 6), (6, 7, 5, 4), (4, 5, 1, 0), (2, 6, 4, 0), (7, 3, 1, 5)])
_uv = me_cube_029.uv_layers.new(name='UVMap')
_uv.uv.foreach_set('vector', [0.375, 0.0, 0.625, 0.0, 0.625, 0.25, 0.375, 0.25, 0.375, 0.25, 0.625, 0.25, 0.625, 0.5, 0.375, 0.5, 0.375, 0.5, 0.625, 0.5, 0.625, 0.75, 0.375, 0.75, 0.375, 0.75, 0.625, 0.75, 0.625, 1.0, 0.375, 1.0, 0.125, 0.5, 0.375, 0.5, 0.375, 0.75, 0.125, 0.75, 0.625, 0.5, 0.875, 0.5, 0.875, 0.75, 0.625, 0.75])
me_cube_029.materials.append(mat_m_rustedmetal)
me_cube_029.update()
me_cube_030 = bpy.data.meshes.new('Cube.030')
me_cube_030.from_pydata([(-0.625, -0.08, -0.055), (-0.625, -0.08, 0.055), (-0.625, 0.08, -0.055), (-0.625, 0.08, 0.055), (0.625, -0.08, -0.055), (0.625, -0.08, 0.055), (0.625, 0.08, -0.055), (0.625, 0.08, 0.055)], [], [(0, 1, 3, 2), (2, 3, 7, 6), (6, 7, 5, 4), (4, 5, 1, 0), (2, 6, 4, 0), (7, 3, 1, 5)])
_uv = me_cube_030.uv_layers.new(name='UVMap')
_uv.uv.foreach_set('vector', [0.375, 0.0, 0.625, 0.0, 0.625, 0.25, 0.375, 0.25, 0.375, 0.25, 0.625, 0.25, 0.625, 0.5, 0.375, 0.5, 0.375, 0.5, 0.625, 0.5, 0.625, 0.75, 0.375, 0.75, 0.375, 0.75, 0.625, 0.75, 0.625, 1.0, 0.375, 1.0, 0.125, 0.5, 0.375, 0.5, 0.375, 0.75, 0.125, 0.75, 0.625, 0.5, 0.875, 0.5, 0.875, 0.75, 0.625, 0.75])
me_cube_030.materials.append(mat_m_rustedmetal)
me_cube_030.update()
me_cube_031 = bpy.data.meshes.new('Cube.031')
me_cube_031.from_pydata([(-0.625, -0.08, -0.055), (-0.625, -0.08, 0.055), (-0.625, 0.08, -0.055), (-0.625, 0.08, 0.055), (0.625, -0.08, -0.055), (0.625, -0.08, 0.055), (0.625, 0.08, -0.055), (0.625, 0.08, 0.055)], [], [(0, 1, 3, 2), (2, 3, 7, 6), (6, 7, 5, 4), (4, 5, 1, 0), (2, 6, 4, 0), (7, 3, 1, 5)])
_uv = me_cube_031.uv_layers.new(name='UVMap')
_uv.uv.foreach_set('vector', [0.375, 0.0, 0.625, 0.0, 0.625, 0.25, 0.375, 0.25, 0.375, 0.25, 0.625, 0.25, 0.625, 0.5, 0.375, 0.5, 0.375, 0.5, 0.625, 0.5, 0.625, 0.75, 0.375, 0.75, 0.375, 0.75, 0.625, 0.75, 0.625, 1.0, 0.375, 1.0, 0.125, 0.5, 0.375, 0.5, 0.375, 0.75, 0.125, 0.75, 0.625, 0.5, 0.875, 0.5, 0.875, 0.75, 0.625, 0.75])
me_cube_031.materials.append(mat_m_rustedmetal)
me_cube_031.update()
me_cube_032 = bpy.data.meshes.new('Cube.032')
me_cube_032.from_pydata([(-0.625, -0.08, -0.055), (-0.625, -0.08, 0.055), (-0.625, 0.08, -0.055), (-0.625, 0.08, 0.055), (0.625, -0.08, -0.055), (0.625, -0.08, 0.055), (0.625, 0.08, -0.055), (0.625, 0.08, 0.055)], [], [(0, 1, 3, 2), (2, 3, 7, 6), (6, 7, 5, 4), (4, 5, 1, 0), (2, 6, 4, 0), (7, 3, 1, 5)])
_uv = me_cube_032.uv_layers.new(name='UVMap')
_uv.uv.foreach_set('vector', [0.375, 0.0, 0.625, 0.0, 0.625, 0.25, 0.375, 0.25, 0.375, 0.25, 0.625, 0.25, 0.625, 0.5, 0.375, 0.5, 0.375, 0.5, 0.625, 0.5, 0.625, 0.75, 0.375, 0.75, 0.375, 0.75, 0.625, 0.75, 0.625, 1.0, 0.375, 1.0, 0.125, 0.5, 0.375, 0.5, 0.375, 0.75, 0.125, 0.75, 0.625, 0.5, 0.875, 0.5, 0.875, 0.75, 0.625, 0.75])
me_cube_032.materials.append(mat_m_rustedmetal)
me_cube_032.update()
me_cube_033 = bpy.data.meshes.new('Cube.033')
me_cube_033.from_pydata([(-0.625, -0.08, -0.055), (-0.625, -0.08, 0.055), (-0.625, 0.08, -0.055), (-0.625, 0.08, 0.055), (0.625, -0.08, -0.055), (0.625, -0.08, 0.055), (0.625, 0.08, -0.055), (0.625, 0.08, 0.055)], [], [(0, 1, 3, 2), (2, 3, 7, 6), (6, 7, 5, 4), (4, 5, 1, 0), (2, 6, 4, 0), (7, 3, 1, 5)])
_uv = me_cube_033.uv_layers.new(name='UVMap')
_uv.uv.foreach_set('vector', [0.375, 0.0, 0.625, 0.0, 0.625, 0.25, 0.375, 0.25, 0.375, 0.25, 0.625, 0.25, 0.625, 0.5, 0.375, 0.5, 0.375, 0.5, 0.625, 0.5, 0.625, 0.75, 0.375, 0.75, 0.375, 0.75, 0.625, 0.75, 0.625, 1.0, 0.375, 1.0, 0.125, 0.5, 0.375, 0.5, 0.375, 0.75, 0.125, 0.75, 0.625, 0.5, 0.875, 0.5, 0.875, 0.75, 0.625, 0.75])
me_cube_033.materials.append(mat_m_rustedmetal)
me_cube_033.update()
me_cube_034 = bpy.data.meshes.new('Cube.034')
me_cube_034.from_pydata([(-0.625, -0.08, -0.055), (-0.625, -0.08, 0.055), (-0.625, 0.08, -0.055), (-0.625, 0.08, 0.055), (0.625, -0.08, -0.055), (0.625, -0.08, 0.055), (0.625, 0.08, -0.055), (0.625, 0.08, 0.055)], [], [(0, 1, 3, 2), (2, 3, 7, 6), (6, 7, 5, 4), (4, 5, 1, 0), (2, 6, 4, 0), (7, 3, 1, 5)])
_uv = me_cube_034.uv_layers.new(name='UVMap')
_uv.uv.foreach_set('vector', [0.375, 0.0, 0.625, 0.0, 0.625, 0.25, 0.375, 0.25, 0.375, 0.25, 0.625, 0.25, 0.625, 0.5, 0.375, 0.5, 0.375, 0.5, 0.625, 0.5, 0.625, 0.75, 0.375, 0.75, 0.375, 0.75, 0.625, 0.75, 0.625, 1.0, 0.375, 1.0, 0.125, 0.5, 0.375, 0.5, 0.375, 0.75, 0.125, 0.75, 0.625, 0.5, 0.875, 0.5, 0.875, 0.75, 0.625, 0.75])
me_cube_034.materials.append(mat_m_rustedmetal)
me_cube_034.update()
me_cube_035 = bpy.data.meshes.new('Cube.035')
me_cube_035.from_pydata([(-0.625, -0.08, -0.055), (-0.625, -0.08, 0.055), (-0.625, 0.08, -0.055), (-0.625, 0.08, 0.055), (0.625, -0.08, -0.055), (0.625, -0.08, 0.055), (0.625, 0.08, -0.055), (0.625, 0.08, 0.055)], [], [(0, 1, 3, 2), (2, 3, 7, 6), (6, 7, 5, 4), (4, 5, 1, 0), (2, 6, 4, 0), (7, 3, 1, 5)])
_uv = me_cube_035.uv_layers.new(name='UVMap')
_uv.uv.foreach_set('vector', [0.375, 0.0, 0.625, 0.0, 0.625, 0.25, 0.375, 0.25, 0.375, 0.25, 0.625, 0.25, 0.625, 0.5, 0.375, 0.5, 0.375, 0.5, 0.625, 0.5, 0.625, 0.75, 0.375, 0.75, 0.375, 0.75, 0.625, 0.75, 0.625, 1.0, 0.375, 1.0, 0.125, 0.5, 0.375, 0.5, 0.375, 0.75, 0.125, 0.75, 0.625, 0.5, 0.875, 0.5, 0.875, 0.75, 0.625, 0.75])
me_cube_035.materials.append(mat_m_rustedmetal)
me_cube_035.update()
me_cube_036 = bpy.data.meshes.new('Cube.036')
me_cube_036.from_pydata([(-0.625, -0.08, -0.055), (-0.625, -0.08, 0.055), (-0.625, 0.08, -0.055), (-0.625, 0.08, 0.055), (0.625, -0.08, -0.055), (0.625, -0.08, 0.055), (0.625, 0.08, -0.055), (0.625, 0.08, 0.055)], [], [(0, 1, 3, 2), (2, 3, 7, 6), (6, 7, 5, 4), (4, 5, 1, 0), (2, 6, 4, 0), (7, 3, 1, 5)])
_uv = me_cube_036.uv_layers.new(name='UVMap')
_uv.uv.foreach_set('vector', [0.375, 0.0, 0.625, 0.0, 0.625, 0.25, 0.375, 0.25, 0.375, 0.25, 0.625, 0.25, 0.625, 0.5, 0.375, 0.5, 0.375, 0.5, 0.625, 0.5, 0.625, 0.75, 0.375, 0.75, 0.375, 0.75, 0.625, 0.75, 0.625, 1.0, 0.375, 1.0, 0.125, 0.5, 0.375, 0.5, 0.375, 0.75, 0.125, 0.75, 0.625, 0.5, 0.875, 0.5, 0.875, 0.75, 0.625, 0.75])
me_cube_036.materials.append(mat_m_rustedmetal)
me_cube_036.update()
me_cube_037 = bpy.data.meshes.new('Cube.037')
me_cube_037.from_pydata([(-0.625, -0.08, -0.055), (-0.625, -0.08, 0.055), (-0.625, 0.08, -0.055), (-0.625, 0.08, 0.055), (0.625, -0.08, -0.055), (0.625, -0.08, 0.055), (0.625, 0.08, -0.055), (0.625, 0.08, 0.055)], [], [(0, 1, 3, 2), (2, 3, 7, 6), (6, 7, 5, 4), (4, 5, 1, 0), (2, 6, 4, 0), (7, 3, 1, 5)])
_uv = me_cube_037.uv_layers.new(name='UVMap')
_uv.uv.foreach_set('vector', [0.375, 0.0, 0.625, 0.0, 0.625, 0.25, 0.375, 0.25, 0.375, 0.25, 0.625, 0.25, 0.625, 0.5, 0.375, 0.5, 0.375, 0.5, 0.625, 0.5, 0.625, 0.75, 0.375, 0.75, 0.375, 0.75, 0.625, 0.75, 0.625, 1.0, 0.375, 1.0, 0.125, 0.5, 0.375, 0.5, 0.375, 0.75, 0.125, 0.75, 0.625, 0.5, 0.875, 0.5, 0.875, 0.75, 0.625, 0.75])
me_cube_037.materials.append(mat_m_rustedmetal)
me_cube_037.update()
me_cube_038 = bpy.data.meshes.new('Cube.038')
me_cube_038.from_pydata([(-0.625, -0.08, -0.055), (-0.625, -0.08, 0.055), (-0.625, 0.08, -0.055), (-0.625, 0.08, 0.055), (0.625, -0.08, -0.055), (0.625, -0.08, 0.055), (0.625, 0.08, -0.055), (0.625, 0.08, 0.055)], [], [(0, 1, 3, 2), (2, 3, 7, 6), (6, 7, 5, 4), (4, 5, 1, 0), (2, 6, 4, 0), (7, 3, 1, 5)])
_uv = me_cube_038.uv_layers.new(name='UVMap')
_uv.uv.foreach_set('vector', [0.375, 0.0, 0.625, 0.0, 0.625, 0.25, 0.375, 0.25, 0.375, 0.25, 0.625, 0.25, 0.625, 0.5, 0.375, 0.5, 0.375, 0.5, 0.625, 0.5, 0.625, 0.75, 0.375, 0.75, 0.375, 0.75, 0.625, 0.75, 0.625, 1.0, 0.375, 1.0, 0.125, 0.5, 0.375, 0.5, 0.375, 0.75, 0.125, 0.75, 0.625, 0.5, 0.875, 0.5, 0.875, 0.75, 0.625, 0.75])
me_cube_038.materials.append(mat_m_rustedmetal)
me_cube_038.update()
me_cube_039 = bpy.data.meshes.new('Cube.039')
me_cube_039.from_pydata([(-0.625, -0.08, -0.055), (-0.625, -0.08, 0.055), (-0.625, 0.08, -0.055), (-0.625, 0.08, 0.055), (0.625, -0.08, -0.055), (0.625, -0.08, 0.055), (0.625, 0.08, -0.055), (0.625, 0.08, 0.055)], [], [(0, 1, 3, 2), (2, 3, 7, 6), (6, 7, 5, 4), (4, 5, 1, 0), (2, 6, 4, 0), (7, 3, 1, 5)])
_uv = me_cube_039.uv_layers.new(name='UVMap')
_uv.uv.foreach_set('vector', [0.375, 0.0, 0.625, 0.0, 0.625, 0.25, 0.375, 0.25, 0.375, 0.25, 0.625, 0.25, 0.625, 0.5, 0.375, 0.5, 0.375, 0.5, 0.625, 0.5, 0.625, 0.75, 0.375, 0.75, 0.375, 0.75, 0.625, 0.75, 0.625, 1.0, 0.375, 1.0, 0.125, 0.5, 0.375, 0.5, 0.375, 0.75, 0.125, 0.75, 0.625, 0.5, 0.875, 0.5, 0.875, 0.75, 0.625, 0.75])
me_cube_039.materials.append(mat_m_rustedmetal)
me_cube_039.update()
me_cube_040 = bpy.data.meshes.new('Cube.040')
me_cube_040.from_pydata([(-0.625, -0.08, -0.055), (-0.625, -0.08, 0.055), (-0.625, 0.08, -0.055), (-0.625, 0.08, 0.055), (0.625, -0.08, -0.055), (0.625, -0.08, 0.055), (0.625, 0.08, -0.055), (0.625, 0.08, 0.055)], [], [(0, 1, 3, 2), (2, 3, 7, 6), (6, 7, 5, 4), (4, 5, 1, 0), (2, 6, 4, 0), (7, 3, 1, 5)])
_uv = me_cube_040.uv_layers.new(name='UVMap')
_uv.uv.foreach_set('vector', [0.375, 0.0, 0.625, 0.0, 0.625, 0.25, 0.375, 0.25, 0.375, 0.25, 0.625, 0.25, 0.625, 0.5, 0.375, 0.5, 0.375, 0.5, 0.625, 0.5, 0.625, 0.75, 0.375, 0.75, 0.375, 0.75, 0.625, 0.75, 0.625, 1.0, 0.375, 1.0, 0.125, 0.5, 0.375, 0.5, 0.375, 0.75, 0.125, 0.75, 0.625, 0.5, 0.875, 0.5, 0.875, 0.75, 0.625, 0.75])
me_cube_040.materials.append(mat_m_rustedmetal)
me_cube_040.update()
me_cube_041 = bpy.data.meshes.new('Cube.041')
me_cube_041.from_pydata([(-0.625, -0.08, -0.055), (-0.625, -0.08, 0.055), (-0.625, 0.08, -0.055), (-0.625, 0.08, 0.055), (0.625, -0.08, -0.055), (0.625, -0.08, 0.055), (0.625, 0.08, -0.055), (0.625, 0.08, 0.055)], [], [(0, 1, 3, 2), (2, 3, 7, 6), (6, 7, 5, 4), (4, 5, 1, 0), (2, 6, 4, 0), (7, 3, 1, 5)])
_uv = me_cube_041.uv_layers.new(name='UVMap')
_uv.uv.foreach_set('vector', [0.375, 0.0, 0.625, 0.0, 0.625, 0.25, 0.375, 0.25, 0.375, 0.25, 0.625, 0.25, 0.625, 0.5, 0.375, 0.5, 0.375, 0.5, 0.625, 0.5, 0.625, 0.75, 0.375, 0.75, 0.375, 0.75, 0.625, 0.75, 0.625, 1.0, 0.375, 1.0, 0.125, 0.5, 0.375, 0.5, 0.375, 0.75, 0.125, 0.75, 0.625, 0.5, 0.875, 0.5, 0.875, 0.75, 0.625, 0.75])
me_cube_041.materials.append(mat_m_rustedmetal)
me_cube_041.update()
me_cube_042 = bpy.data.meshes.new('Cube.042')
me_cube_042.from_pydata([(-0.625, -0.08, -0.055), (-0.625, -0.08, 0.055), (-0.625, 0.08, -0.055), (-0.625, 0.08, 0.055), (0.625, -0.08, -0.055), (0.625, -0.08, 0.055), (0.625, 0.08, -0.055), (0.625, 0.08, 0.055)], [], [(0, 1, 3, 2), (2, 3, 7, 6), (6, 7, 5, 4), (4, 5, 1, 0), (2, 6, 4, 0), (7, 3, 1, 5)])
_uv = me_cube_042.uv_layers.new(name='UVMap')
_uv.uv.foreach_set('vector', [0.375, 0.0, 0.625, 0.0, 0.625, 0.25, 0.375, 0.25, 0.375, 0.25, 0.625, 0.25, 0.625, 0.5, 0.375, 0.5, 0.375, 0.5, 0.625, 0.5, 0.625, 0.75, 0.375, 0.75, 0.375, 0.75, 0.625, 0.75, 0.625, 1.0, 0.375, 1.0, 0.125, 0.5, 0.375, 0.5, 0.375, 0.75, 0.125, 0.75, 0.625, 0.5, 0.875, 0.5, 0.875, 0.75, 0.625, 0.75])
me_cube_042.materials.append(mat_m_rustedmetal)
me_cube_042.update()
me_cube_043 = bpy.data.meshes.new('Cube.043')
me_cube_043.from_pydata([(-0.625, -0.08, -0.055), (-0.625, -0.08, 0.055), (-0.625, 0.08, -0.055), (-0.625, 0.08, 0.055), (0.625, -0.08, -0.055), (0.625, -0.08, 0.055), (0.625, 0.08, -0.055), (0.625, 0.08, 0.055)], [], [(0, 1, 3, 2), (2, 3, 7, 6), (6, 7, 5, 4), (4, 5, 1, 0), (2, 6, 4, 0), (7, 3, 1, 5)])
_uv = me_cube_043.uv_layers.new(name='UVMap')
_uv.uv.foreach_set('vector', [0.375, 0.0, 0.625, 0.0, 0.625, 0.25, 0.375, 0.25, 0.375, 0.25, 0.625, 0.25, 0.625, 0.5, 0.375, 0.5, 0.375, 0.5, 0.625, 0.5, 0.625, 0.75, 0.375, 0.75, 0.375, 0.75, 0.625, 0.75, 0.625, 1.0, 0.375, 1.0, 0.125, 0.5, 0.375, 0.5, 0.375, 0.75, 0.125, 0.75, 0.625, 0.5, 0.875, 0.5, 0.875, 0.75, 0.625, 0.75])
me_cube_043.materials.append(mat_m_rustedmetal)
me_cube_043.update()
me_cube_044 = bpy.data.meshes.new('Cube.044')
me_cube_044.from_pydata([(-0.625, -0.08, -0.055), (-0.625, -0.08, 0.055), (-0.625, 0.08, -0.055), (-0.625, 0.08, 0.055), (0.625, -0.08, -0.055), (0.625, -0.08, 0.055), (0.625, 0.08, -0.055), (0.625, 0.08, 0.055)], [], [(0, 1, 3, 2), (2, 3, 7, 6), (6, 7, 5, 4), (4, 5, 1, 0), (2, 6, 4, 0), (7, 3, 1, 5)])
_uv = me_cube_044.uv_layers.new(name='UVMap')
_uv.uv.foreach_set('vector', [0.375, 0.0, 0.625, 0.0, 0.625, 0.25, 0.375, 0.25, 0.375, 0.25, 0.625, 0.25, 0.625, 0.5, 0.375, 0.5, 0.375, 0.5, 0.625, 0.5, 0.625, 0.75, 0.375, 0.75, 0.375, 0.75, 0.625, 0.75, 0.625, 1.0, 0.375, 1.0, 0.125, 0.5, 0.375, 0.5, 0.375, 0.75, 0.125, 0.75, 0.625, 0.5, 0.875, 0.5, 0.875, 0.75, 0.625, 0.75])
me_cube_044.materials.append(mat_m_rustedmetal)
me_cube_044.update()
me_cube_045 = bpy.data.meshes.new('Cube.045')
me_cube_045.from_pydata([(-0.625, -0.08, -0.055), (-0.625, -0.08, 0.055), (-0.625, 0.08, -0.055), (-0.625, 0.08, 0.055), (0.625, -0.08, -0.055), (0.625, -0.08, 0.055), (0.625, 0.08, -0.055), (0.625, 0.08, 0.055)], [], [(0, 1, 3, 2), (2, 3, 7, 6), (6, 7, 5, 4), (4, 5, 1, 0), (2, 6, 4, 0), (7, 3, 1, 5)])
_uv = me_cube_045.uv_layers.new(name='UVMap')
_uv.uv.foreach_set('vector', [0.375, 0.0, 0.625, 0.0, 0.625, 0.25, 0.375, 0.25, 0.375, 0.25, 0.625, 0.25, 0.625, 0.5, 0.375, 0.5, 0.375, 0.5, 0.625, 0.5, 0.625, 0.75, 0.375, 0.75, 0.375, 0.75, 0.625, 0.75, 0.625, 1.0, 0.375, 1.0, 0.125, 0.5, 0.375, 0.5, 0.375, 0.75, 0.125, 0.75, 0.625, 0.5, 0.875, 0.5, 0.875, 0.75, 0.625, 0.75])
me_cube_045.materials.append(mat_m_rustedmetal)
me_cube_045.update()
me_cube_046 = bpy.data.meshes.new('Cube.046')
me_cube_046.from_pydata([(-0.625, -0.08, -0.055), (-0.625, -0.08, 0.055), (-0.625, 0.08, -0.055), (-0.625, 0.08, 0.055), (0.625, -0.08, -0.055), (0.625, -0.08, 0.055), (0.625, 0.08, -0.055), (0.625, 0.08, 0.055)], [], [(0, 1, 3, 2), (2, 3, 7, 6), (6, 7, 5, 4), (4, 5, 1, 0), (2, 6, 4, 0), (7, 3, 1, 5)])
_uv = me_cube_046.uv_layers.new(name='UVMap')
_uv.uv.foreach_set('vector', [0.375, 0.0, 0.625, 0.0, 0.625, 0.25, 0.375, 0.25, 0.375, 0.25, 0.625, 0.25, 0.625, 0.5, 0.375, 0.5, 0.375, 0.5, 0.625, 0.5, 0.625, 0.75, 0.375, 0.75, 0.375, 0.75, 0.625, 0.75, 0.625, 1.0, 0.375, 1.0, 0.125, 0.5, 0.375, 0.5, 0.375, 0.75, 0.125, 0.75, 0.625, 0.5, 0.875, 0.5, 0.875, 0.75, 0.625, 0.75])
me_cube_046.materials.append(mat_m_rustedmetal)
me_cube_046.update()
me_cube_047 = bpy.data.meshes.new('Cube.047')
me_cube_047.from_pydata([(-0.625, -0.08, -0.055), (-0.625, -0.08, 0.055), (-0.625, 0.08, -0.055), (-0.625, 0.08, 0.055), (0.625, -0.08, -0.055), (0.625, -0.08, 0.055), (0.625, 0.08, -0.055), (0.625, 0.08, 0.055)], [], [(0, 1, 3, 2), (2, 3, 7, 6), (6, 7, 5, 4), (4, 5, 1, 0), (2, 6, 4, 0), (7, 3, 1, 5)])
_uv = me_cube_047.uv_layers.new(name='UVMap')
_uv.uv.foreach_set('vector', [0.375, 0.0, 0.625, 0.0, 0.625, 0.25, 0.375, 0.25, 0.375, 0.25, 0.625, 0.25, 0.625, 0.5, 0.375, 0.5, 0.375, 0.5, 0.625, 0.5, 0.625, 0.75, 0.375, 0.75, 0.375, 0.75, 0.625, 0.75, 0.625, 1.0, 0.375, 1.0, 0.125, 0.5, 0.375, 0.5, 0.375, 0.75, 0.125, 0.75, 0.625, 0.5, 0.875, 0.5, 0.875, 0.75, 0.625, 0.75])
me_cube_047.materials.append(mat_m_rustedmetal)
me_cube_047.update()
me_cube_048 = bpy.data.meshes.new('Cube.048')
me_cube_048.from_pydata([(-0.625, -0.08, -0.055), (-0.625, -0.08, 0.055), (-0.625, 0.08, -0.055), (-0.625, 0.08, 0.055), (0.625, -0.08, -0.055), (0.625, -0.08, 0.055), (0.625, 0.08, -0.055), (0.625, 0.08, 0.055)], [], [(0, 1, 3, 2), (2, 3, 7, 6), (6, 7, 5, 4), (4, 5, 1, 0), (2, 6, 4, 0), (7, 3, 1, 5)])
_uv = me_cube_048.uv_layers.new(name='UVMap')
_uv.uv.foreach_set('vector', [0.375, 0.0, 0.625, 0.0, 0.625, 0.25, 0.375, 0.25, 0.375, 0.25, 0.625, 0.25, 0.625, 0.5, 0.375, 0.5, 0.375, 0.5, 0.625, 0.5, 0.625, 0.75, 0.375, 0.75, 0.375, 0.75, 0.625, 0.75, 0.625, 1.0, 0.375, 1.0, 0.125, 0.5, 0.375, 0.5, 0.375, 0.75, 0.125, 0.75, 0.625, 0.5, 0.875, 0.5, 0.875, 0.75, 0.625, 0.75])
me_cube_048.materials.append(mat_m_rustedmetal)
me_cube_048.update()
me_cube_049 = bpy.data.meshes.new('Cube.049')
me_cube_049.from_pydata([(-2.2, -1.6, -0.15), (-2.2, -1.6, 0.15), (-2.2, 1.6, -0.15), (-2.2, 1.6, 0.15), (2.2, -1.6, -0.15), (2.2, -1.6, 0.15), (2.2, 1.6, -0.15), (2.2, 1.6, 0.15)], [], [(0, 1, 3, 2), (2, 3, 7, 6), (6, 7, 5, 4), (4, 5, 1, 0), (2, 6, 4, 0), (7, 3, 1, 5)])
_uv = me_cube_049.uv_layers.new(name='UVMap')
_uv.uv.foreach_set('vector', [0.375, 0.0, 0.625, 0.0, 0.625, 0.25, 0.375, 0.25, 0.375, 0.25, 0.625, 0.25, 0.625, 0.5, 0.375, 0.5, 0.375, 0.5, 0.625, 0.5, 0.625, 0.75, 0.375, 0.75, 0.375, 0.75, 0.625, 0.75, 0.625, 1.0, 0.375, 1.0, 0.125, 0.5, 0.375, 0.5, 0.375, 0.75, 0.125, 0.75, 0.625, 0.5, 0.875, 0.5, 0.875, 0.75, 0.625, 0.75])
me_cube_049.materials.append(mat_m_grate)
me_cube_049.update()
me_cube_050 = bpy.data.meshes.new('Cube.050')
me_cube_050.from_pydata([(-1.5, -3.75, -0.15), (-1.5, -3.75, 0.15), (-1.5, 3.75, -0.15), (-1.5, 3.75, 0.15), (1.5, -3.75, -0.15), (1.5, -3.75, 0.15), (1.5, 3.75, -0.15), (1.5, 3.75, 0.15)], [], [(0, 1, 3, 2), (2, 3, 7, 6), (6, 7, 5, 4), (4, 5, 1, 0), (2, 6, 4, 0), (7, 3, 1, 5)])
_uv = me_cube_050.uv_layers.new(name='UVMap')
_uv.uv.foreach_set('vector', [0.375, 0.0, 0.625, 0.0, 0.625, 0.25, 0.375, 0.25, 0.375, 0.25, 0.625, 0.25, 0.625, 0.5, 0.375, 0.5, 0.375, 0.5, 0.625, 0.5, 0.625, 0.75, 0.375, 0.75, 0.375, 0.75, 0.625, 0.75, 0.625, 1.0, 0.375, 1.0, 0.125, 0.5, 0.375, 0.5, 0.375, 0.75, 0.125, 0.75, 0.625, 0.5, 0.875, 0.5, 0.875, 0.75, 0.625, 0.75])
me_cube_050.materials.append(mat_m_grate)
me_cube_050.update()
me_cube_051 = bpy.data.meshes.new('Cube.051')
me_cube_051.from_pydata([(-0.6, -0.4, -0.85), (-0.6, -0.4, 0.85), (-0.6, 0.4, -0.85), (-0.6, 0.4, 0.85), (0.6, -0.4, -0.85), (0.6, -0.4, 0.85), (0.6, 0.4, -0.85), (0.6, 0.4, 0.85)], [], [(0, 1, 3, 2), (2, 3, 7, 6), (6, 7, 5, 4), (4, 5, 1, 0), (2, 6, 4, 0), (7, 3, 1, 5)])
_uv = me_cube_051.uv_layers.new(name='UVMap')
_uv.uv.foreach_set('vector', [0.375, 0.0, 0.625, 0.0, 0.625, 0.25, 0.375, 0.25, 0.375, 0.25, 0.625, 0.25, 0.625, 0.5, 0.375, 0.5, 0.375, 0.5, 0.625, 0.5, 0.625, 0.75, 0.375, 0.75, 0.375, 0.75, 0.625, 0.75, 0.625, 1.0, 0.375, 1.0, 0.125, 0.5, 0.375, 0.5, 0.375, 0.75, 0.125, 0.75, 0.625, 0.5, 0.875, 0.5, 0.875, 0.75, 0.625, 0.75])
me_cube_051.materials.append(mat_n_green)
me_cube_051.update()
me_cube_052 = bpy.data.meshes.new('Cube.052')
me_cube_052.from_pydata([(-0.09, -0.8, -0.6), (-0.09, -0.8, 0.6), (-0.09, 0.8, -0.6), (-0.09, 0.8, 0.6), (0.09, -0.8, -0.6), (0.09, -0.8, 0.6), (0.09, 0.8, -0.6), (0.09, 0.8, 0.6)], [], [(0, 1, 3, 2), (2, 3, 7, 6), (6, 7, 5, 4), (4, 5, 1, 0), (2, 6, 4, 0), (7, 3, 1, 5)])
_uv = me_cube_052.uv_layers.new(name='UVMap')
_uv.uv.foreach_set('vector', [0.375, 0.0, 0.625, 0.0, 0.625, 0.25, 0.375, 0.25, 0.375, 0.25, 0.625, 0.25, 0.625, 0.5, 0.375, 0.5, 0.375, 0.5, 0.625, 0.5, 0.625, 0.75, 0.375, 0.75, 0.375, 0.75, 0.625, 0.75, 0.625, 1.0, 0.375, 1.0, 0.125, 0.5, 0.375, 0.5, 0.375, 0.75, 0.125, 0.75, 0.625, 0.5, 0.875, 0.5, 0.875, 0.75, 0.625, 0.75])
me_cube_052.materials.append(mat_n_windowwarm)
me_cube_052.update()
me_cube_053 = bpy.data.meshes.new('Cube.053')
me_cube_053.from_pydata([(-0.09, -0.8, -0.6), (-0.09, -0.8, 0.6), (-0.09, 0.8, -0.6), (-0.09, 0.8, 0.6), (0.09, -0.8, -0.6), (0.09, -0.8, 0.6), (0.09, 0.8, -0.6), (0.09, 0.8, 0.6)], [], [(0, 1, 3, 2), (2, 3, 7, 6), (6, 7, 5, 4), (4, 5, 1, 0), (2, 6, 4, 0), (7, 3, 1, 5)])
_uv = me_cube_053.uv_layers.new(name='UVMap')
_uv.uv.foreach_set('vector', [0.375, 0.0, 0.625, 0.0, 0.625, 0.25, 0.375, 0.25, 0.375, 0.25, 0.625, 0.25, 0.625, 0.5, 0.375, 0.5, 0.375, 0.5, 0.625, 0.5, 0.625, 0.75, 0.375, 0.75, 0.375, 0.75, 0.625, 0.75, 0.625, 1.0, 0.375, 1.0, 0.125, 0.5, 0.375, 0.5, 0.375, 0.75, 0.125, 0.75, 0.625, 0.5, 0.875, 0.5, 0.875, 0.75, 0.625, 0.75])
me_cube_053.materials.append(mat_n_windowcool)
me_cube_053.update()
me_cube_054 = bpy.data.meshes.new('Cube.054')
me_cube_054.from_pydata([(-0.09, -0.8, -0.6), (-0.09, -0.8, 0.6), (-0.09, 0.8, -0.6), (-0.09, 0.8, 0.6), (0.09, -0.8, -0.6), (0.09, -0.8, 0.6), (0.09, 0.8, -0.6), (0.09, 0.8, 0.6)], [], [(0, 1, 3, 2), (2, 3, 7, 6), (6, 7, 5, 4), (4, 5, 1, 0), (2, 6, 4, 0), (7, 3, 1, 5)])
_uv = me_cube_054.uv_layers.new(name='UVMap')
_uv.uv.foreach_set('vector', [0.375, 0.0, 0.625, 0.0, 0.625, 0.25, 0.375, 0.25, 0.375, 0.25, 0.625, 0.25, 0.625, 0.5, 0.375, 0.5, 0.375, 0.5, 0.625, 0.5, 0.625, 0.75, 0.375, 0.75, 0.375, 0.75, 0.625, 0.75, 0.625, 1.0, 0.375, 1.0, 0.125, 0.5, 0.375, 0.5, 0.375, 0.75, 0.125, 0.75, 0.625, 0.5, 0.875, 0.5, 0.875, 0.75, 0.625, 0.75])
me_cube_054.materials.append(mat_n_windowcool)
me_cube_054.update()
me_cube_055 = bpy.data.meshes.new('Cube.055')
me_cube_055.from_pydata([(-0.09, -0.8, -0.6), (-0.09, -0.8, 0.6), (-0.09, 0.8, -0.6), (-0.09, 0.8, 0.6), (0.09, -0.8, -0.6), (0.09, -0.8, 0.6), (0.09, 0.8, -0.6), (0.09, 0.8, 0.6)], [], [(0, 1, 3, 2), (2, 3, 7, 6), (6, 7, 5, 4), (4, 5, 1, 0), (2, 6, 4, 0), (7, 3, 1, 5)])
_uv = me_cube_055.uv_layers.new(name='UVMap')
_uv.uv.foreach_set('vector', [0.375, 0.0, 0.625, 0.0, 0.625, 0.25, 0.375, 0.25, 0.375, 0.25, 0.625, 0.25, 0.625, 0.5, 0.375, 0.5, 0.375, 0.5, 0.625, 0.5, 0.625, 0.75, 0.375, 0.75, 0.375, 0.75, 0.625, 0.75, 0.625, 1.0, 0.375, 1.0, 0.125, 0.5, 0.375, 0.5, 0.375, 0.75, 0.125, 0.75, 0.625, 0.5, 0.875, 0.5, 0.875, 0.75, 0.625, 0.75])
me_cube_055.materials.append(mat_n_windowwarm)
me_cube_055.update()
me_cube_056 = bpy.data.meshes.new('Cube.056')
me_cube_056.from_pydata([(-0.09, -0.8, -0.6), (-0.09, -0.8, 0.6), (-0.09, 0.8, -0.6), (-0.09, 0.8, 0.6), (0.09, -0.8, -0.6), (0.09, -0.8, 0.6), (0.09, 0.8, -0.6), (0.09, 0.8, 0.6)], [], [(0, 1, 3, 2), (2, 3, 7, 6), (6, 7, 5, 4), (4, 5, 1, 0), (2, 6, 4, 0), (7, 3, 1, 5)])
_uv = me_cube_056.uv_layers.new(name='UVMap')
_uv.uv.foreach_set('vector', [0.375, 0.0, 0.625, 0.0, 0.625, 0.25, 0.375, 0.25, 0.375, 0.25, 0.625, 0.25, 0.625, 0.5, 0.375, 0.5, 0.375, 0.5, 0.625, 0.5, 0.625, 0.75, 0.375, 0.75, 0.375, 0.75, 0.625, 0.75, 0.625, 1.0, 0.375, 1.0, 0.125, 0.5, 0.375, 0.5, 0.375, 0.75, 0.125, 0.75, 0.625, 0.5, 0.875, 0.5, 0.875, 0.75, 0.625, 0.75])
me_cube_056.materials.append(mat_n_windowcool)
me_cube_056.update()
me_cube_057 = bpy.data.meshes.new('Cube.057')
me_cube_057.from_pydata([(-0.09, -0.8, -0.6), (-0.09, -0.8, 0.6), (-0.09, 0.8, -0.6), (-0.09, 0.8, 0.6), (0.09, -0.8, -0.6), (0.09, -0.8, 0.6), (0.09, 0.8, -0.6), (0.09, 0.8, 0.6)], [], [(0, 1, 3, 2), (2, 3, 7, 6), (6, 7, 5, 4), (4, 5, 1, 0), (2, 6, 4, 0), (7, 3, 1, 5)])
_uv = me_cube_057.uv_layers.new(name='UVMap')
_uv.uv.foreach_set('vector', [0.375, 0.0, 0.625, 0.0, 0.625, 0.25, 0.375, 0.25, 0.375, 0.25, 0.625, 0.25, 0.625, 0.5, 0.375, 0.5, 0.375, 0.5, 0.625, 0.5, 0.625, 0.75, 0.375, 0.75, 0.375, 0.75, 0.625, 0.75, 0.625, 1.0, 0.375, 1.0, 0.125, 0.5, 0.375, 0.5, 0.375, 0.75, 0.125, 0.75, 0.625, 0.5, 0.875, 0.5, 0.875, 0.75, 0.625, 0.75])
me_cube_057.materials.append(mat_n_windowcool)
me_cube_057.update()
me_cube_058 = bpy.data.meshes.new('Cube.058')
me_cube_058.from_pydata([(-0.09, -0.8, -0.6), (-0.09, -0.8, 0.6), (-0.09, 0.8, -0.6), (-0.09, 0.8, 0.6), (0.09, -0.8, -0.6), (0.09, -0.8, 0.6), (0.09, 0.8, -0.6), (0.09, 0.8, 0.6)], [], [(0, 1, 3, 2), (2, 3, 7, 6), (6, 7, 5, 4), (4, 5, 1, 0), (2, 6, 4, 0), (7, 3, 1, 5)])
_uv = me_cube_058.uv_layers.new(name='UVMap')
_uv.uv.foreach_set('vector', [0.375, 0.0, 0.625, 0.0, 0.625, 0.25, 0.375, 0.25, 0.375, 0.25, 0.625, 0.25, 0.625, 0.5, 0.375, 0.5, 0.375, 0.5, 0.625, 0.5, 0.625, 0.75, 0.375, 0.75, 0.375, 0.75, 0.625, 0.75, 0.625, 1.0, 0.375, 1.0, 0.125, 0.5, 0.375, 0.5, 0.375, 0.75, 0.125, 0.75, 0.625, 0.5, 0.875, 0.5, 0.875, 0.75, 0.625, 0.75])
me_cube_058.materials.append(mat_n_windowwarm)
me_cube_058.update()
me_cube_059 = bpy.data.meshes.new('Cube.059')
me_cube_059.from_pydata([(-0.09, -0.8, -0.6), (-0.09, -0.8, 0.6), (-0.09, 0.8, -0.6), (-0.09, 0.8, 0.6), (0.09, -0.8, -0.6), (0.09, -0.8, 0.6), (0.09, 0.8, -0.6), (0.09, 0.8, 0.6)], [], [(0, 1, 3, 2), (2, 3, 7, 6), (6, 7, 5, 4), (4, 5, 1, 0), (2, 6, 4, 0), (7, 3, 1, 5)])
_uv = me_cube_059.uv_layers.new(name='UVMap')
_uv.uv.foreach_set('vector', [0.375, 0.0, 0.625, 0.0, 0.625, 0.25, 0.375, 0.25, 0.375, 0.25, 0.625, 0.25, 0.625, 0.5, 0.375, 0.5, 0.375, 0.5, 0.625, 0.5, 0.625, 0.75, 0.375, 0.75, 0.375, 0.75, 0.625, 0.75, 0.625, 1.0, 0.375, 1.0, 0.125, 0.5, 0.375, 0.5, 0.375, 0.75, 0.125, 0.75, 0.625, 0.5, 0.875, 0.5, 0.875, 0.75, 0.625, 0.75])
me_cube_059.materials.append(mat_n_windowcool)
me_cube_059.update()
me_cube_060 = bpy.data.meshes.new('Cube.060')
me_cube_060.from_pydata([(-0.16, -0.15, -3.4), (-0.16, -0.15, 3.4), (-0.16, 0.15, -3.4), (-0.16, 0.15, 3.4), (0.16, -0.15, -3.4), (0.16, -0.15, 3.4), (0.16, 0.15, -3.4), (0.16, 0.15, 3.4)], [], [(0, 1, 3, 2), (2, 3, 7, 6), (6, 7, 5, 4), (4, 5, 1, 0), (2, 6, 4, 0), (7, 3, 1, 5)])
_uv = me_cube_060.uv_layers.new(name='UVMap')
_uv.uv.foreach_set('vector', [0.375, 0.0, 0.625, 0.0, 0.625, 0.25, 0.375, 0.25, 0.375, 0.25, 0.625, 0.25, 0.625, 0.5, 0.375, 0.5, 0.375, 0.5, 0.625, 0.5, 0.625, 0.75, 0.375, 0.75, 0.375, 0.75, 0.625, 0.75, 0.625, 1.0, 0.375, 1.0, 0.125, 0.5, 0.375, 0.5, 0.375, 0.75, 0.125, 0.75, 0.625, 0.5, 0.875, 0.5, 0.875, 0.75, 0.625, 0.75])
me_cube_060.materials.append(mat_m_rustedmetal)
me_cube_060.update()
me_cube_061 = bpy.data.meshes.new('Cube.061')
me_cube_061.from_pydata([(-0.16, -0.15, -3.4), (-0.16, -0.15, 3.4), (-0.16, 0.15, -3.4), (-0.16, 0.15, 3.4), (0.16, -0.15, -3.4), (0.16, -0.15, 3.4), (0.16, 0.15, -3.4), (0.16, 0.15, 3.4)], [], [(0, 1, 3, 2), (2, 3, 7, 6), (6, 7, 5, 4), (4, 5, 1, 0), (2, 6, 4, 0), (7, 3, 1, 5)])
_uv = me_cube_061.uv_layers.new(name='UVMap')
_uv.uv.foreach_set('vector', [0.375, 0.0, 0.625, 0.0, 0.625, 0.25, 0.375, 0.25, 0.375, 0.25, 0.625, 0.25, 0.625, 0.5, 0.375, 0.5, 0.375, 0.5, 0.625, 0.5, 0.625, 0.75, 0.375, 0.75, 0.375, 0.75, 0.625, 0.75, 0.625, 1.0, 0.375, 1.0, 0.125, 0.5, 0.375, 0.5, 0.375, 0.75, 0.125, 0.75, 0.625, 0.5, 0.875, 0.5, 0.875, 0.75, 0.625, 0.75])
me_cube_061.materials.append(mat_m_rustedmetal)
me_cube_061.update()
me_cube_062 = bpy.data.meshes.new('Cube.062')
me_cube_062.from_pydata([(-0.16, -0.15, -3.4), (-0.16, -0.15, 3.4), (-0.16, 0.15, -3.4), (-0.16, 0.15, 3.4), (0.16, -0.15, -3.4), (0.16, -0.15, 3.4), (0.16, 0.15, -3.4), (0.16, 0.15, 3.4)], [], [(0, 1, 3, 2), (2, 3, 7, 6), (6, 7, 5, 4), (4, 5, 1, 0), (2, 6, 4, 0), (7, 3, 1, 5)])
_uv = me_cube_062.uv_layers.new(name='UVMap')
_uv.uv.foreach_set('vector', [0.375, 0.0, 0.625, 0.0, 0.625, 0.25, 0.375, 0.25, 0.375, 0.25, 0.625, 0.25, 0.625, 0.5, 0.375, 0.5, 0.375, 0.5, 0.625, 0.5, 0.625, 0.75, 0.375, 0.75, 0.375, 0.75, 0.625, 0.75, 0.625, 1.0, 0.375, 1.0, 0.125, 0.5, 0.375, 0.5, 0.375, 0.75, 0.125, 0.75, 0.625, 0.5, 0.875, 0.5, 0.875, 0.75, 0.625, 0.75])
me_cube_062.materials.append(mat_m_rustedmetal)
me_cube_062.update()
me_cube_063 = bpy.data.meshes.new('Cube.063')
me_cube_063.from_pydata([(-0.09, -6.25, -0.09), (-0.09, -6.25, 0.09), (-0.09, 6.25, -0.09), (-0.09, 6.25, 0.09), (0.09, -6.25, -0.09), (0.09, -6.25, 0.09), (0.09, 6.25, -0.09), (0.09, 6.25, 0.09)], [], [(0, 1, 3, 2), (2, 3, 7, 6), (6, 7, 5, 4), (4, 5, 1, 0), (2, 6, 4, 0), (7, 3, 1, 5)])
_uv = me_cube_063.uv_layers.new(name='UVMap')
_uv.uv.foreach_set('vector', [0.375, 0.0, 0.625, 0.0, 0.625, 0.25, 0.375, 0.25, 0.375, 0.25, 0.625, 0.25, 0.625, 0.5, 0.375, 0.5, 0.375, 0.5, 0.625, 0.5, 0.625, 0.75, 0.375, 0.75, 0.375, 0.75, 0.625, 0.75, 0.625, 1.0, 0.375, 1.0, 0.125, 0.5, 0.375, 0.5, 0.375, 0.75, 0.125, 0.75, 0.625, 0.5, 0.875, 0.5, 0.875, 0.75, 0.625, 0.75])
me_cube_063.materials.append(mat_n_magenta)
me_cube_063.update()
me_cube_064 = bpy.data.meshes.new('Cube.064')
me_cube_064.from_pydata([(-0.08, -0.08, -2.5), (-0.08, -0.08, 2.5), (-0.08, 0.08, -2.5), (-0.08, 0.08, 2.5), (0.08, -0.08, -2.5), (0.08, -0.08, 2.5), (0.08, 0.08, -2.5), (0.08, 0.08, 2.5)], [], [(0, 1, 3, 2), (2, 3, 7, 6), (6, 7, 5, 4), (4, 5, 1, 0), (2, 6, 4, 0), (7, 3, 1, 5)])
_uv = me_cube_064.uv_layers.new(name='UVMap')
_uv.uv.foreach_set('vector', [0.375, 0.0, 0.625, 0.0, 0.625, 0.25, 0.375, 0.25, 0.375, 0.25, 0.625, 0.25, 0.625, 0.5, 0.375, 0.5, 0.375, 0.5, 0.625, 0.5, 0.625, 0.75, 0.375, 0.75, 0.375, 0.75, 0.625, 0.75, 0.625, 1.0, 0.375, 1.0, 0.125, 0.5, 0.375, 0.5, 0.375, 0.75, 0.125, 0.75, 0.625, 0.5, 0.875, 0.5, 0.875, 0.75, 0.625, 0.75])
me_cube_064.materials.append(mat_m_darksteel)
me_cube_064.update()

# ---- objects
ob_bs_streetapron = bpy.data.objects.new('BS_StreetApron', me_cube)
ob_bs_rearserviceapron = bpy.data.objects.new('BS_RearServiceApron', me_cube_001)
ob_bs_markethall_mass = bpy.data.objects.new('BS_MarketHall_Mass', me_cube_002)
ob_bs_servicetower_mass = bpy.data.objects.new('BS_ServiceTower_Mass', me_cube_003)
ob_bs_markethall_roofcap = bpy.data.objects.new('BS_MarketHall_RoofCap', me_cube_004)
ob_bs_servicetower_roofcap = bpy.data.objects.new('BS_ServiceTower_RoofCap', me_cube_005)
ob_bs_stall_0_counter = bpy.data.objects.new('BS_Stall_0_Counter', me_cube_006)
ob_bs_stall_0_awning = bpy.data.objects.new('BS_Stall_0_Awning', me_cube_007)
ob_bs_streetshutter_a = bpy.data.objects.new('BS_StreetShutter_A', me_cube_008)
ob_bs_stall_1_counter = bpy.data.objects.new('BS_Stall_1_Counter', me_cube_009)
ob_bs_stall_1_awning = bpy.data.objects.new('BS_Stall_1_Awning', me_cube_010)
ob_bs_streetshutter_b = bpy.data.objects.new('BS_StreetShutter_B', me_cube_011)
ob_bs_brokerreader = bpy.data.objects.new('BS_BrokerReader', me_cube_012)
ob_bs_brokerglow = bpy.data.objects.new('BS_BrokerGlow', me_cube_013)
ob_bs_publicsign = bpy.data.objects.new('BS_PublicSign', me_cube_014)
ob_bs_huntercacheframe = bpy.data.objects.new('BS_HunterCacheFrame', me_cube_015)
ob_bs_huntercachedoor = bpy.data.objects.new('BS_HunterCacheDoor', me_cube_016)
ob_bs_cacheglow = bpy.data.objects.new('BS_CacheGlow', me_cube_017)
ob_bs_servicedoorframe = bpy.data.objects.new('BS_ServiceDoorFrame', me_cube_018)
ob_bs_servicedoor = bpy.data.objects.new('BS_ServiceDoor', me_cube_019)
ob_bs_servicebypass = bpy.data.objects.new('BS_ServiceBypass', me_cube_020)
ob_bs_servicepipe = bpy.data.objects.new('BS_ServicePipe', me_cube_021)
ob_bs_roofladderrail_l = bpy.data.objects.new('BS_RoofLadderRail_L', me_cube_022)
ob_bs_roofladderrail_r = bpy.data.objects.new('BS_RoofLadderRail_R', me_cube_023)
ob_bs_roofladderanchor = bpy.data.objects.new('BS_RoofLadderAnchor', me_cube_024)
ob_bs_roofladderrung_01 = bpy.data.objects.new('BS_RoofLadderRung_01', me_cube_025)
ob_bs_roofladderrung_02 = bpy.data.objects.new('BS_RoofLadderRung_02', me_cube_026)
ob_bs_roofladderrung_03 = bpy.data.objects.new('BS_RoofLadderRung_03', me_cube_027)
ob_bs_roofladderrung_04 = bpy.data.objects.new('BS_RoofLadderRung_04', me_cube_028)
ob_bs_roofladderrung_05 = bpy.data.objects.new('BS_RoofLadderRung_05', me_cube_029)
ob_bs_roofladderrung_06 = bpy.data.objects.new('BS_RoofLadderRung_06', me_cube_030)
ob_bs_roofladderrung_07 = bpy.data.objects.new('BS_RoofLadderRung_07', me_cube_031)
ob_bs_roofladderrung_08 = bpy.data.objects.new('BS_RoofLadderRung_08', me_cube_032)
ob_bs_roofladderrung_09 = bpy.data.objects.new('BS_RoofLadderRung_09', me_cube_033)
ob_bs_roofladderrung_10 = bpy.data.objects.new('BS_RoofLadderRung_10', me_cube_034)
ob_bs_roofladderrung_11 = bpy.data.objects.new('BS_RoofLadderRung_11', me_cube_035)
ob_bs_roofladderrung_12 = bpy.data.objects.new('BS_RoofLadderRung_12', me_cube_036)
ob_bs_roofladderrung_13 = bpy.data.objects.new('BS_RoofLadderRung_13', me_cube_037)
ob_bs_roofladderrung_14 = bpy.data.objects.new('BS_RoofLadderRung_14', me_cube_038)
ob_bs_roofladderrung_15 = bpy.data.objects.new('BS_RoofLadderRung_15', me_cube_039)
ob_bs_roofladderrung_16 = bpy.data.objects.new('BS_RoofLadderRung_16', me_cube_040)
ob_bs_roofladderrung_17 = bpy.data.objects.new('BS_RoofLadderRung_17', me_cube_041)
ob_bs_roofladderrung_18 = bpy.data.objects.new('BS_RoofLadderRung_18', me_cube_042)
ob_bs_roofladderrung_19 = bpy.data.objects.new('BS_RoofLadderRung_19', me_cube_043)
ob_bs_roofladderrung_20 = bpy.data.objects.new('BS_RoofLadderRung_20', me_cube_044)
ob_bs_roofladderrung_21 = bpy.data.objects.new('BS_RoofLadderRung_21', me_cube_045)
ob_bs_roofladderrung_22 = bpy.data.objects.new('BS_RoofLadderRung_22', me_cube_046)
ob_bs_roofladderrung_23 = bpy.data.objects.new('BS_RoofLadderRung_23', me_cube_047)
ob_bs_roofladderrung_24 = bpy.data.objects.new('BS_RoofLadderRung_24', me_cube_048)
ob_bs_rooflanding = bpy.data.objects.new('BS_RoofLanding', me_cube_049)
ob_bs_roofwalk = bpy.data.objects.new('BS_RoofWalk', me_cube_050)
ob_bs_roofoverride = bpy.data.objects.new('BS_RoofOverride', me_cube_051)
ob_bs_window_0_0 = bpy.data.objects.new('BS_Window_0_0', me_cube_052)
ob_bs_window_0_1 = bpy.data.objects.new('BS_Window_0_1', me_cube_053)
ob_bs_window_0_2 = bpy.data.objects.new('BS_Window_0_2', me_cube_054)
ob_bs_window_0_3 = bpy.data.objects.new('BS_Window_0_3', me_cube_055)
ob_bs_window_1_0 = bpy.data.objects.new('BS_Window_1_0', me_cube_056)
ob_bs_window_1_1 = bpy.data.objects.new('BS_Window_1_1', me_cube_057)
ob_bs_window_1_2 = bpy.data.objects.new('BS_Window_1_2', me_cube_058)
ob_bs_window_1_3 = bpy.data.objects.new('BS_Window_1_3', me_cube_059)
ob_bs_facaderib__6_0 = bpy.data.objects.new('BS_FacadeRib_-6.0', me_cube_060)
ob_bs_facaderib_0_0 = bpy.data.objects.new('BS_FacadeRib_0.0', me_cube_061)
ob_bs_facaderib_6_0 = bpy.data.objects.new('BS_FacadeRib_6.0', me_cube_062)
ob_bs_securityband = bpy.data.objects.new('BS_SecurityBand', me_cube_063)
ob_bs_roofantenna = bpy.data.objects.new('BS_RoofAntenna', me_cube_064)

# ---- transforms, parenting, visibility, modifiers, constraints
ob_bs_streetapron.location = (-7.5, 0.0, 0.08)
_m = ob_bs_streetapron.modifiers.new('EdgeSoftening', 'BEVEL')
_m.width = 0.03
_m.width_pct = 0.03
_m.segments = 2
ob_bs_rearserviceapron.location = (2.8, -8.7, 0.08)
_m = ob_bs_rearserviceapron.modifiers.new('EdgeSoftening', 'BEVEL')
_m.width = 0.03
_m.width_pct = 0.03
_m.segments = 2
ob_bs_markethall_mass.location = (-1.7, 1.2, 5.2)
_m = ob_bs_markethall_mass.modifiers.new('EdgeSoftening', 'BEVEL')
_m.width = 0.12
_m.width_pct = 0.12
_m.segments = 2
ob_bs_servicetower_mass.location = (5.1, -1.0, 7.0)
_m = ob_bs_servicetower_mass.modifiers.new('EdgeSoftening', 'BEVEL')
_m.width = 0.12
_m.width_pct = 0.12
_m.segments = 2
ob_bs_markethall_roofcap.location = (-1.7, 1.2, 10.65)
_m = ob_bs_markethall_roofcap.modifiers.new('EdgeSoftening', 'BEVEL')
_m.width = 0.06
_m.width_pct = 0.06
_m.segments = 2
ob_bs_servicetower_roofcap.location = (5.1, -1.0, 14.25)
_m = ob_bs_servicetower_roofcap.modifiers.new('EdgeSoftening', 'BEVEL')
_m.width = 0.06
_m.width_pct = 0.06
_m.segments = 2
ob_bs_stall_0_counter.location = (-7.0, -3.5, 1.05)
_m = ob_bs_stall_0_counter.modifiers.new('EdgeSoftening', 'BEVEL')
_m.width = 0.06
_m.width_pct = 0.06
_m.segments = 2
ob_bs_stall_0_awning.location = (-7.8, -3.5, 3.7)
_m = ob_bs_stall_0_awning.modifiers.new('EdgeSoftening', 'BEVEL')
_m.width = 0.06
_m.width_pct = 0.06
_m.segments = 2
ob_bs_streetshutter_a.location = (-8.15, -3.5, 6.2)
_m = ob_bs_streetshutter_a.modifiers.new('EdgeSoftening', 'BEVEL')
_m.width = 0.03
_m.width_pct = 0.03
_m.segments = 2
ob_bs_stall_1_counter.location = (-7.0, 4.0, 1.05)
_m = ob_bs_stall_1_counter.modifiers.new('EdgeSoftening', 'BEVEL')
_m.width = 0.06
_m.width_pct = 0.06
_m.segments = 2
ob_bs_stall_1_awning.location = (-7.8, 4.0, 3.7)
_m = ob_bs_stall_1_awning.modifiers.new('EdgeSoftening', 'BEVEL')
_m.width = 0.06
_m.width_pct = 0.06
_m.segments = 2
ob_bs_streetshutter_b.location = (-8.15, 4.0, 6.2)
_m = ob_bs_streetshutter_b.modifiers.new('EdgeSoftening', 'BEVEL')
_m.width = 0.03
_m.width_pct = 0.03
_m.segments = 2
ob_bs_brokerreader.location = (-8.35, 0.15, 1.5)
_m = ob_bs_brokerreader.modifiers.new('EdgeSoftening', 'BEVEL')
_m.width = 0.02
_m.width_pct = 0.02
_m.segments = 2
ob_bs_brokerglow.location = (-8.45, 0.15, 2.2)
_m = ob_bs_brokerglow.modifiers.new('EdgeSoftening', 'BEVEL')
_m.width = 0.01
_m.width_pct = 0.01
_m.segments = 2
ob_bs_publicsign.location = (-8.25, 5.7, 6.8)
_m = ob_bs_publicsign.modifiers.new('EdgeSoftening', 'BEVEL')
_m.width = 0.02
_m.width_pct = 0.02
_m.segments = 2
ob_bs_huntercacheframe.location = (-6.95, 0.15, 2.45)
_m = ob_bs_huntercacheframe.modifiers.new('EdgeSoftening', 'BEVEL')
_m.width = 0.06
_m.width_pct = 0.06
_m.segments = 2
ob_bs_huntercachedoor.location = (-7.25, 0.15, 2.2)
_m = ob_bs_huntercachedoor.modifiers.new('EdgeSoftening', 'BEVEL')
_m.width = 0.03
_m.width_pct = 0.03
_m.segments = 2
ob_bs_cacheglow.location = (-7.42, 0.15, 3.25)
_m = ob_bs_cacheglow.modifiers.new('EdgeSoftening', 'BEVEL')
_m.width = 0.01
_m.width_pct = 0.01
_m.segments = 2
ob_bs_servicedoorframe.location = (1.8, -7.45, 2.4)
_m = ob_bs_servicedoorframe.modifiers.new('EdgeSoftening', 'BEVEL')
_m.width = 0.06
_m.width_pct = 0.06
_m.segments = 2
ob_bs_servicedoor.location = (1.8, -7.72, 2.1)
_m = ob_bs_servicedoor.modifiers.new('EdgeSoftening', 'BEVEL')
_m.width = 0.03
_m.width_pct = 0.03
_m.segments = 2
ob_bs_servicebypass.location = (-1.0, -7.95, 1.45)
_m = ob_bs_servicebypass.modifiers.new('EdgeSoftening', 'BEVEL')
_m.width = 0.02
_m.width_pct = 0.02
_m.segments = 2
ob_bs_servicepipe.location = (6.5, -6.4, 4.0)
_m = ob_bs_servicepipe.modifiers.new('EdgeSoftening', 'BEVEL')
_m.width = 0.06
_m.width_pct = 0.06
_m.segments = 2
ob_bs_roofladderrail_l.location = (6.9, -6.8, 4.4)
_m = ob_bs_roofladderrail_l.modifiers.new('EdgeSoftening', 'BEVEL')
_m.width = 0.02
_m.width_pct = 0.02
_m.segments = 2
ob_bs_roofladderrail_r.location = (8.0, -6.8, 4.4)
_m = ob_bs_roofladderrail_r.modifiers.new('EdgeSoftening', 'BEVEL')
_m.width = 0.02
_m.width_pct = 0.02
_m.segments = 2
ob_bs_roofladderanchor.location = (7.45, -6.8, 0.35)
_m = ob_bs_roofladderanchor.modifiers.new('EdgeSoftening', 'BEVEL')
_m.width = 0.015
_m.width_pct = 0.015
_m.segments = 2
ob_bs_roofladderrung_01.location = (7.45, -6.8, 0.69)
_m = ob_bs_roofladderrung_01.modifiers.new('EdgeSoftening', 'BEVEL')
_m.width = 0.015
_m.width_pct = 0.015
_m.segments = 2
ob_bs_roofladderrung_02.location = (7.45, -6.8, 1.03)
_m = ob_bs_roofladderrung_02.modifiers.new('EdgeSoftening', 'BEVEL')
_m.width = 0.015
_m.width_pct = 0.015
_m.segments = 2
ob_bs_roofladderrung_03.location = (7.45, -6.8, 1.37)
_m = ob_bs_roofladderrung_03.modifiers.new('EdgeSoftening', 'BEVEL')
_m.width = 0.015
_m.width_pct = 0.015
_m.segments = 2
ob_bs_roofladderrung_04.location = (7.45, -6.8, 1.71)
_m = ob_bs_roofladderrung_04.modifiers.new('EdgeSoftening', 'BEVEL')
_m.width = 0.015
_m.width_pct = 0.015
_m.segments = 2
ob_bs_roofladderrung_05.location = (7.45, -6.8, 2.05)
_m = ob_bs_roofladderrung_05.modifiers.new('EdgeSoftening', 'BEVEL')
_m.width = 0.015
_m.width_pct = 0.015
_m.segments = 2
ob_bs_roofladderrung_06.location = (7.45, -6.8, 2.39)
_m = ob_bs_roofladderrung_06.modifiers.new('EdgeSoftening', 'BEVEL')
_m.width = 0.015
_m.width_pct = 0.015
_m.segments = 2
ob_bs_roofladderrung_07.location = (7.45, -6.8, 2.73)
_m = ob_bs_roofladderrung_07.modifiers.new('EdgeSoftening', 'BEVEL')
_m.width = 0.015
_m.width_pct = 0.015
_m.segments = 2
ob_bs_roofladderrung_08.location = (7.45, -6.8, 3.07)
_m = ob_bs_roofladderrung_08.modifiers.new('EdgeSoftening', 'BEVEL')
_m.width = 0.015
_m.width_pct = 0.015
_m.segments = 2
ob_bs_roofladderrung_09.location = (7.45, -6.8, 3.41)
_m = ob_bs_roofladderrung_09.modifiers.new('EdgeSoftening', 'BEVEL')
_m.width = 0.015
_m.width_pct = 0.015
_m.segments = 2
ob_bs_roofladderrung_10.location = (7.45, -6.8, 3.75)
_m = ob_bs_roofladderrung_10.modifiers.new('EdgeSoftening', 'BEVEL')
_m.width = 0.015
_m.width_pct = 0.015
_m.segments = 2
ob_bs_roofladderrung_11.location = (7.45, -6.8, 4.09)
_m = ob_bs_roofladderrung_11.modifiers.new('EdgeSoftening', 'BEVEL')
_m.width = 0.015
_m.width_pct = 0.015
_m.segments = 2
ob_bs_roofladderrung_12.location = (7.45, -6.8, 4.43)
_m = ob_bs_roofladderrung_12.modifiers.new('EdgeSoftening', 'BEVEL')
_m.width = 0.015
_m.width_pct = 0.015
_m.segments = 2
ob_bs_roofladderrung_13.location = (7.45, -6.8, 4.77)
_m = ob_bs_roofladderrung_13.modifiers.new('EdgeSoftening', 'BEVEL')
_m.width = 0.015
_m.width_pct = 0.015
_m.segments = 2
ob_bs_roofladderrung_14.location = (7.45, -6.8, 5.11)
_m = ob_bs_roofladderrung_14.modifiers.new('EdgeSoftening', 'BEVEL')
_m.width = 0.015
_m.width_pct = 0.015
_m.segments = 2
ob_bs_roofladderrung_15.location = (7.45, -6.8, 5.45)
_m = ob_bs_roofladderrung_15.modifiers.new('EdgeSoftening', 'BEVEL')
_m.width = 0.015
_m.width_pct = 0.015
_m.segments = 2
ob_bs_roofladderrung_16.location = (7.45, -6.8, 5.79)
_m = ob_bs_roofladderrung_16.modifiers.new('EdgeSoftening', 'BEVEL')
_m.width = 0.015
_m.width_pct = 0.015
_m.segments = 2
ob_bs_roofladderrung_17.location = (7.45, -6.8, 6.13)
_m = ob_bs_roofladderrung_17.modifiers.new('EdgeSoftening', 'BEVEL')
_m.width = 0.015
_m.width_pct = 0.015
_m.segments = 2
ob_bs_roofladderrung_18.location = (7.45, -6.8, 6.47)
_m = ob_bs_roofladderrung_18.modifiers.new('EdgeSoftening', 'BEVEL')
_m.width = 0.015
_m.width_pct = 0.015
_m.segments = 2
ob_bs_roofladderrung_19.location = (7.45, -6.8, 6.81)
_m = ob_bs_roofladderrung_19.modifiers.new('EdgeSoftening', 'BEVEL')
_m.width = 0.015
_m.width_pct = 0.015
_m.segments = 2
ob_bs_roofladderrung_20.location = (7.45, -6.8, 7.15)
_m = ob_bs_roofladderrung_20.modifiers.new('EdgeSoftening', 'BEVEL')
_m.width = 0.015
_m.width_pct = 0.015
_m.segments = 2
ob_bs_roofladderrung_21.location = (7.45, -6.8, 7.49)
_m = ob_bs_roofladderrung_21.modifiers.new('EdgeSoftening', 'BEVEL')
_m.width = 0.015
_m.width_pct = 0.015
_m.segments = 2
ob_bs_roofladderrung_22.location = (7.45, -6.8, 7.83)
_m = ob_bs_roofladderrung_22.modifiers.new('EdgeSoftening', 'BEVEL')
_m.width = 0.015
_m.width_pct = 0.015
_m.segments = 2
ob_bs_roofladderrung_23.location = (7.45, -6.8, 8.17)
_m = ob_bs_roofladderrung_23.modifiers.new('EdgeSoftening', 'BEVEL')
_m.width = 0.015
_m.width_pct = 0.015
_m.segments = 2
ob_bs_roofladderrung_24.location = (7.45, -6.8, 8.51)
_m = ob_bs_roofladderrung_24.modifiers.new('EdgeSoftening', 'BEVEL')
_m.width = 0.015
_m.width_pct = 0.015
_m.segments = 2
ob_bs_rooflanding.location = (5.7, -5.8, 8.55)
_m = ob_bs_rooflanding.modifiers.new('EdgeSoftening', 'BEVEL')
_m.width = 0.04
_m.width_pct = 0.04
_m.segments = 2
ob_bs_roofwalk.location = (2.2, -3.5, 8.55)
_m = ob_bs_roofwalk.modifiers.new('EdgeSoftening', 'BEVEL')
_m.width = 0.04
_m.width_pct = 0.04
_m.segments = 2
ob_bs_roofoverride.location = (2.2, -0.2, 9.55)
_m = ob_bs_roofoverride.modifiers.new('EdgeSoftening', 'BEVEL')
_m.width = 0.03
_m.width_pct = 0.03
_m.segments = 2
ob_bs_window_0_0.location = (-7.18, -5.0, 5.0)
_m = ob_bs_window_0_0.modifiers.new('EdgeSoftening', 'BEVEL')
_m.width = 0.02
_m.width_pct = 0.02
_m.segments = 2
ob_bs_window_0_1.location = (-7.18, -2.0, 5.0)
_m = ob_bs_window_0_1.modifiers.new('EdgeSoftening', 'BEVEL')
_m.width = 0.02
_m.width_pct = 0.02
_m.segments = 2
ob_bs_window_0_2.location = (-7.18, 3.0, 5.0)
_m = ob_bs_window_0_2.modifiers.new('EdgeSoftening', 'BEVEL')
_m.width = 0.02
_m.width_pct = 0.02
_m.segments = 2
ob_bs_window_0_3.location = (-7.18, 6.0, 5.0)
_m = ob_bs_window_0_3.modifiers.new('EdgeSoftening', 'BEVEL')
_m.width = 0.02
_m.width_pct = 0.02
_m.segments = 2
ob_bs_window_1_0.location = (-7.18, -5.0, 7.6)
_m = ob_bs_window_1_0.modifiers.new('EdgeSoftening', 'BEVEL')
_m.width = 0.02
_m.width_pct = 0.02
_m.segments = 2
ob_bs_window_1_1.location = (-7.18, -2.0, 7.6)
_m = ob_bs_window_1_1.modifiers.new('EdgeSoftening', 'BEVEL')
_m.width = 0.02
_m.width_pct = 0.02
_m.segments = 2
ob_bs_window_1_2.location = (-7.18, 3.0, 7.6)
_m = ob_bs_window_1_2.modifiers.new('EdgeSoftening', 'BEVEL')
_m.width = 0.02
_m.width_pct = 0.02
_m.segments = 2
ob_bs_window_1_3.location = (-7.18, 6.0, 7.6)
_m = ob_bs_window_1_3.modifiers.new('EdgeSoftening', 'BEVEL')
_m.width = 0.02
_m.width_pct = 0.02
_m.segments = 2
ob_bs_facaderib__6_0.location = (-7.05, -6.0, 6.0)
_m = ob_bs_facaderib__6_0.modifiers.new('EdgeSoftening', 'BEVEL')
_m.width = 0.03
_m.width_pct = 0.03
_m.segments = 2
ob_bs_facaderib_0_0.location = (-7.05, 0.0, 6.0)
_m = ob_bs_facaderib_0_0.modifiers.new('EdgeSoftening', 'BEVEL')
_m.width = 0.03
_m.width_pct = 0.03
_m.segments = 2
ob_bs_facaderib_6_0.location = (-7.05, 6.0, 6.0)
_m = ob_bs_facaderib_6_0.modifiers.new('EdgeSoftening', 'BEVEL')
_m.width = 0.03
_m.width_pct = 0.03
_m.segments = 2
ob_bs_securityband.location = (-7.25, 0.0, 8.7)
_m = ob_bs_securityband.modifiers.new('EdgeSoftening', 'BEVEL')
_m.width = 0.01
_m.width_pct = 0.01
_m.segments = 2
ob_bs_roofantenna.location = (5.1, 0.0, 17.0)
_m = ob_bs_roofantenna.modifiers.new('EdgeSoftening', 'BEVEL')
_m.width = 0.02
_m.width_pct = 0.02
_m.segments = 2

# ---- collection membership
scene.collection.objects.link(ob_bs_streetapron)
scene.collection.objects.link(ob_bs_rearserviceapron)
scene.collection.objects.link(ob_bs_markethall_mass)
scene.collection.objects.link(ob_bs_servicetower_mass)
scene.collection.objects.link(ob_bs_markethall_roofcap)
scene.collection.objects.link(ob_bs_servicetower_roofcap)
scene.collection.objects.link(ob_bs_stall_0_counter)
scene.collection.objects.link(ob_bs_stall_0_awning)
scene.collection.objects.link(ob_bs_streetshutter_a)
scene.collection.objects.link(ob_bs_stall_1_counter)
scene.collection.objects.link(ob_bs_stall_1_awning)
scene.collection.objects.link(ob_bs_streetshutter_b)
scene.collection.objects.link(ob_bs_brokerreader)
scene.collection.objects.link(ob_bs_brokerglow)
scene.collection.objects.link(ob_bs_publicsign)
scene.collection.objects.link(ob_bs_huntercacheframe)
scene.collection.objects.link(ob_bs_huntercachedoor)
scene.collection.objects.link(ob_bs_cacheglow)
scene.collection.objects.link(ob_bs_servicedoorframe)
scene.collection.objects.link(ob_bs_servicedoor)
scene.collection.objects.link(ob_bs_servicebypass)
scene.collection.objects.link(ob_bs_servicepipe)
scene.collection.objects.link(ob_bs_roofladderrail_l)
scene.collection.objects.link(ob_bs_roofladderrail_r)
scene.collection.objects.link(ob_bs_roofladderanchor)
scene.collection.objects.link(ob_bs_roofladderrung_01)
scene.collection.objects.link(ob_bs_roofladderrung_02)
scene.collection.objects.link(ob_bs_roofladderrung_03)
scene.collection.objects.link(ob_bs_roofladderrung_04)
scene.collection.objects.link(ob_bs_roofladderrung_05)
scene.collection.objects.link(ob_bs_roofladderrung_06)
scene.collection.objects.link(ob_bs_roofladderrung_07)
scene.collection.objects.link(ob_bs_roofladderrung_08)
scene.collection.objects.link(ob_bs_roofladderrung_09)
scene.collection.objects.link(ob_bs_roofladderrung_10)
scene.collection.objects.link(ob_bs_roofladderrung_11)
scene.collection.objects.link(ob_bs_roofladderrung_12)
scene.collection.objects.link(ob_bs_roofladderrung_13)
scene.collection.objects.link(ob_bs_roofladderrung_14)
scene.collection.objects.link(ob_bs_roofladderrung_15)
scene.collection.objects.link(ob_bs_roofladderrung_16)
scene.collection.objects.link(ob_bs_roofladderrung_17)
scene.collection.objects.link(ob_bs_roofladderrung_18)
scene.collection.objects.link(ob_bs_roofladderrung_19)
scene.collection.objects.link(ob_bs_roofladderrung_20)
scene.collection.objects.link(ob_bs_roofladderrung_21)
scene.collection.objects.link(ob_bs_roofladderrung_22)
scene.collection.objects.link(ob_bs_roofladderrung_23)
scene.collection.objects.link(ob_bs_roofladderrung_24)
scene.collection.objects.link(ob_bs_rooflanding)
scene.collection.objects.link(ob_bs_roofwalk)
scene.collection.objects.link(ob_bs_roofoverride)
scene.collection.objects.link(ob_bs_window_0_0)
scene.collection.objects.link(ob_bs_window_0_1)
scene.collection.objects.link(ob_bs_window_0_2)
scene.collection.objects.link(ob_bs_window_0_3)
scene.collection.objects.link(ob_bs_window_1_0)
scene.collection.objects.link(ob_bs_window_1_1)
scene.collection.objects.link(ob_bs_window_1_2)
scene.collection.objects.link(ob_bs_window_1_3)
scene.collection.objects.link(ob_bs_facaderib__6_0)
scene.collection.objects.link(ob_bs_facaderib_0_0)
scene.collection.objects.link(ob_bs_facaderib_6_0)
scene.collection.objects.link(ob_bs_securityband)
scene.collection.objects.link(ob_bs_roofantenna)

# ---- scene / render settings (as saved in the file)
scene.frame_start = 1; scene.frame_end = 250; scene.frame_set(1)
scene.render.engine = 'BLENDER_EEVEE_NEXT'
scene.render.bake_bias = 0.0
scene.render.bake_samples = 0
scene.cycles.sampling_pattern = 'TABULATED_SOBOL'
scene.eevee.use_volume_custom_range = False
bpy.context.view_layer.update()

# ---- added for rendering (the .blend has no active camera): camera
cam_auto = bpy.data.cameras.new('AutoCamera')
cam_auto.lens = 50.0
cam_auto.sensor_width = 36.0
cam_auto.clip_end = 1000.0
ob_auto_camera = bpy.data.objects.new('AutoCamera', cam_auto)
scene.collection.objects.link(ob_auto_camera)
ob_auto_camera.location = (31.0554, -38.3115, 34.9743)
ob_auto_camera.rotation_euler = (1.09748, -7.21219e-08, 0.694738)
scene.camera = ob_auto_camera
bpy.context.view_layer.update()
